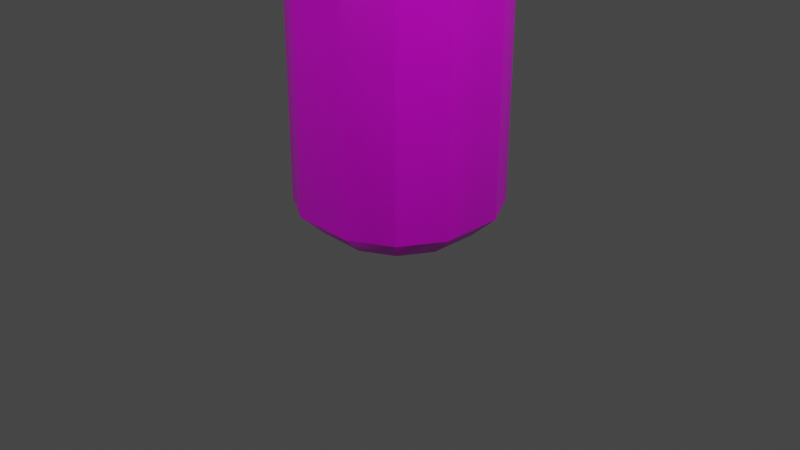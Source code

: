 # Source: energy.blend  (saved by Blender 3.0.42; exported with 4.5.12 LTS)
import bpy
from mathutils import Matrix  # noqa: F401  (used for matrix-valued properties, if any)

bpy.ops.wm.read_factory_settings(use_empty=True)
scene = bpy.context.scene
scene.name = 'Scene'

# ---- collections
col_collection = bpy.data.collections.new('Collection'); scene.collection.children.link(col_collection)

# ---- images (referenced by path relative to the original .blend; pixels are not part of the script)
import os
ASSET_DIR = os.environ.get("B2B_ASSET_DIR", "")  # directory of the original .blend (textures are referenced by path, not embedded)
HERE = os.path.dirname(os.path.abspath(__file__))  # packed textures are extracted next to this script under _unpacked/

def load_image(name, relpath, width, height, colorspace="sRGB"):
    """Load a texture the original file referenced (path relative to the .blend, or extracted next to this script)."""
    p = next((c for c in (os.path.join(HERE, relpath), os.path.join(ASSET_DIR, relpath)) if relpath and os.path.exists(c)), "")
    if p:
        img = bpy.data.images.load(p, check_existing=True)
        img.name = name
    else:  # same state as the original file: an image datablock whose file is absent (Cycles renders it pink)
        img = bpy.data.images.new(name, width, height)
        img.source = "FILE"
        img.filepath = "//" + (relpath or name)
    img.colorspace_settings.name = colorspace
    return img
img_monser_png = load_image('monser.png', 'textures/monser.png', 1024, 1024, 'sRGB')

# ---- materials (node trees are filled in below, after node groups)
mat_material_001 = bpy.data.materials.new('Material.001')
mat_material_001.alpha_threshold = 0.0
mat_material_001.use_transparent_shadow = False
mat_material_001.line_color = (0.0, 0.0, 0.0, 1.0)

# ---- material node trees
mat_material_001.use_nodes = True; mat_material_001.node_tree.nodes.clear()
_N = mat_material_001.node_tree.nodes; _L = mat_material_001.node_tree.links
n0 = _N.new('ShaderNodeOutputMaterial'); n0.name = 'Material Output'; n0.location = (300, 300)
n1 = _N.new('ShaderNodeBsdfPrincipled'); n1.name = 'Principled BSDF'; n1.location = (10, 300)
n1.distribution = 'GGX'
n1.subsurface_method = 'RANDOM_WALK_SKIN'
n1.inputs[2].default_value = 0.4
n1.inputs[3].default_value = 1.45
n1.inputs[27].default_value = (0.0, 0.0, 0.0, 1.0)
n1.inputs[28].default_value = 1.0
n2 = _N.new('ShaderNodeTexImage'); n2.name = 'Image Texture'; n2.location = (-280, 280)
n2.image = img_monser_png
n2.interpolation = 'Closest'
_L.new(n1.outputs[0], n0.inputs[0])
_L.new(n2.outputs[0], n1.inputs[0])
n0.is_active_output = True

# ---- world
world_world = bpy.data.worlds.new('World'); scene.world = world_world
world_world.use_nodes = True; world_world.node_tree.nodes.clear()
_N = world_world.node_tree.nodes; _L = world_world.node_tree.links
n0 = _N.new('ShaderNodeOutputWorld'); n0.name = 'World Output'; n0.location = (300, 300)
n1 = _N.new('ShaderNodeBackground'); n1.name = 'Background'; n1.location = (10, 300)
n1.inputs[0].default_value = (0.05088, 0.05088, 0.05088, 1.0)
_L.new(n1.outputs[0], n0.inputs[0])
n0.is_active_output = True
world_world.color = (0.05088, 0.05088, 0.05088)
world_world.use_sun_shadow = False
world_world.sun_shadow_jitter_overblur = 0.0

# ---- cameras
cam_camera = bpy.data.cameras.new('Camera')
cam_camera.clip_end = 100.0
cam_camera.ortho_scale = 7.314

# ---- lights
light_light = bpy.data.lights.new('Light', 'POINT')
light_light.transmission_factor = 0.0
light_light.energy = 1000.0
light_light.shadow_soft_size = 0.1
light_light.shadow_maximum_resolution = 0.006
light_light.use_absolute_resolution = True
light_light_001 = bpy.data.lights.new('Light.001', 'POINT')
light_light_001.transmission_factor = 0.0
light_light_001.energy = 1000.0
light_light_001.shadow_soft_size = 0.1
light_light_001.shadow_maximum_resolution = 0.006
light_light_001.use_absolute_resolution = True
light_light_002 = bpy.data.lights.new('Light.002', 'POINT')
light_light_002.transmission_factor = 0.0
light_light_002.energy = 1000.0
light_light_002.shadow_soft_size = 0.1
light_light_002.shadow_maximum_resolution = 0.006
light_light_002.use_absolute_resolution = True

# ---- meshes
me_cube = bpy.data.meshes.new('Cube')
me_cube.from_pydata([(-0.7654, -0.2551, 0.006404), (-0.7654, 0.2551, 0.006404), (-1.0, 0.3333, 4.573), (-1.0, -0.3333, 4.573), (0.7654, 0.2551, 0.006404), (0.7654, -0.2551, 0.006404), (1.0, -0.3333, 4.573), (1.0, 0.3333, 4.573), (0.8075, 0.2692, 4.906), (0.8075, -0.2692, 4.906), (-0.8075, -0.2692, 4.906), (-0.8075, 0.2692, 4.906), (-0.8357, 0.2786, 5.037), (-0.8357, -0.2786, 5.037), (0.8357, -0.2786, 5.037), (0.8357, 0.2786, 5.037), (-0.2551, 0.7654, 0.006404), (0.2551, 0.7654, 0.006404), (0.3333, 1.0, 4.573), (-0.3333, 1.0, 4.573), (0.2551, -0.7654, 0.006404), (-0.2551, -0.7654, 0.006404), (-0.3333, -1.0, 4.573), (0.3333, -1.0, 4.573), (0.7574, 0.7574, 4.573), (0.5797, 0.5797, 0.006404), (0.7574, -0.7574, 4.573), (0.5797, -0.5797, 0.006404), (-0.7574, 0.7574, 4.573), (-0.5797, 0.5797, 0.006404), (-0.7574, -0.7574, 4.573), (-0.5797, -0.5797, 0.006404), (1.0, -0.3333, 0.2331), (1.0, 0.3333, 0.2331), (-1.0, 0.3333, 0.2331), (-1.0, -0.3333, 0.2331), (-0.3333, -1.0, 0.2331), (0.3333, -1.0, 0.2331), (0.3333, 1.0, 0.2331), (-0.3333, 1.0, 0.2331), (0.7574, -0.7574, 0.2331), (0.7574, 0.7574, 0.2331), (-0.7574, 0.7574, 0.2331), (-0.7574, -0.7574, 0.2331), (-0.6989, -0.233, 0.1865), (-0.6989, 0.233, 0.1865), (0.6989, 0.233, 0.1865), (0.6989, -0.233, 0.1865), (-0.233, -0.233, 0.2246), (-0.233, 0.233, 0.2246), (0.233, -0.233, 0.2246), (0.233, 0.233, 0.2246), (-0.233, 0.6989, 0.1865), (0.233, 0.6989, 0.1865), (0.233, -0.6989, 0.1865), (-0.233, -0.6989, 0.1865), (0.5294, 0.5294, 0.1865), (0.5294, -0.5294, 0.1865), (-0.5294, 0.5294, 0.1865), (-0.5294, -0.5294, 0.1865), (0.2692, 0.8075, 4.906), (-0.2692, 0.8075, 4.906), (-0.2692, -0.8075, 4.906), (0.2692, -0.8075, 4.906), (0.6116, 0.6116, 4.906), (0.6116, -0.6116, 4.906), (-0.6116, 0.6116, 4.906), (-0.6116, -0.6116, 4.906), (0.2786, 0.8357, 5.037), (-0.2786, 0.8357, 5.037), (-0.2786, -0.8357, 5.037), (0.2786, -0.8357, 5.037), (0.633, 0.633, 5.037), (0.633, -0.633, 5.037), (-0.633, 0.633, 5.037), (-0.633, -0.633, 5.037), (-0.7394, 0.2465, 4.92), (-0.7394, -0.2465, 4.92), (0.7394, -0.2465, 4.92), (0.7394, 0.2465, 4.92), (0.2465, -0.2465, 4.92), (0.2465, 0.2465, 4.92), (-0.2465, -0.2465, 4.92), (-0.2465, 0.2465, 4.92), (0.2465, 0.7394, 4.92), (-0.2465, 0.7394, 4.92), (-0.2465, -0.7394, 4.92), (0.2465, -0.7394, 4.92), (0.56, 0.56, 4.92), (0.56, -0.56, 4.92), (-0.56, 0.56, 4.92), (-0.56, -0.56, 4.92), (1.0, -0.3333, 4.573), (0.3333, 1.0, 4.573), (0.7574, -0.7574, 4.573), (1.0, 0.3333, 4.573), (0.7574, 0.7574, 4.573), (-1.0, 0.3333, 4.573), (-0.3333, 1.0, 4.573), (-0.7574, 0.7574, 4.573), (-1.0, -0.3333, 4.573), (-0.7574, -0.7574, 4.573), (-0.3333, -1.0, 4.573), (0.3333, -1.0, 4.573), (0.8075, -0.2692, 4.906), (0.2692, 0.8075, 4.906), (0.6116, -0.6116, 4.906), (0.6116, 0.6116, 4.906), (-0.8075, 0.2692, 4.906), (-0.6116, 0.6116, 4.906), (-0.6116, -0.6116, 4.906), (0.2692, -0.8075, 4.906), (0.8075, 0.2692, 4.906), (-0.2692, 0.8075, 4.906), (-0.8075, -0.2692, 4.906), (-0.2692, -0.8075, 4.906), (0.633, 0.633, 5.037), (0.2786, 0.8357, 5.037), (0.8357, 0.2786, 5.037), (0.2786, -0.8357, 5.037), (0.633, -0.633, 5.037), (0.8357, -0.2786, 5.037), (-0.2786, 0.8357, 5.037), (-0.633, -0.633, 5.037), (-0.2786, -0.8357, 5.037), (-0.8357, -0.2786, 5.037), (-0.633, 0.633, 5.037), (-0.8357, 0.2786, 5.037), (0.6116, 0.6116, 4.906), (0.6116, -0.6116, 4.906), (-0.2692, 0.8075, 4.906), (-0.6116, -0.6116, 4.906), (-0.6116, 0.6116, 4.906), (0.2692, 0.8075, 4.906), (0.8075, 0.2692, 4.906), (0.2692, -0.8075, 4.906), (0.8075, -0.2692, 4.906), (-0.2692, -0.8075, 4.906), (-0.8075, -0.2692, 4.906), (-0.8075, 0.2692, 4.906), (-0.7574, -0.7574, 0.2331), (1.0, -0.3333, 0.2331), (1.0, 0.3333, 0.2331), (-1.0, 0.3333, 0.2331), (-1.0, -0.3333, 0.2331), (-0.3333, -1.0, 0.2331), (0.3333, -1.0, 0.2331), (0.3333, 1.0, 0.2331), (-0.3333, 1.0, 0.2331), (0.7574, -0.7574, 0.2331), (0.7574, 0.7574, 0.2331), (-0.7574, 0.7574, 0.2331), (1.0, -0.3333, 0.2331), (1.0, 0.3333, 0.2331), (-1.0, 0.3333, 0.2331), (-1.0, -0.3333, 0.2331), (-0.3333, -1.0, 0.2331), (0.3333, -1.0, 0.2331), (0.3333, 1.0, 0.2331), (-0.3333, 1.0, 0.2331), (0.7574, -0.7574, 0.2331), (0.7574, 0.7574, 0.2331), (-0.7574, 0.7574, 0.2331), (-0.7574, -0.7574, 0.2331), (0.7654, -0.2551, 0.006404), (0.7654, 0.2551, 0.006404), (-0.7654, 0.2551, 0.006404), (-0.7654, -0.2551, 0.006404), (-0.2551, -0.7654, 0.006404), (0.2551, -0.7654, 0.006404), (0.2551, 0.7654, 0.006404), (-0.2551, 0.7654, 0.006404), (0.5797, -0.5797, 0.006404), (0.5797, 0.5797, 0.006404), (-0.5797, 0.5797, 0.006404), (-0.5797, -0.5797, 0.006404), (0.56, 0.56, 4.92), (0.2465, 0.7394, 4.92), (0.7394, 0.2465, 4.92), (0.2465, -0.7394, 4.92), (0.56, -0.56, 4.92), (0.7394, -0.2465, 4.92), (-0.2465, 0.7394, 4.92), (-0.56, -0.56, 4.92), (-0.2465, -0.7394, 4.92), (-0.7394, -0.2465, 4.92), (-0.56, 0.56, 4.92), (-0.7394, 0.2465, 4.92), (0.633, 0.633, 5.037), (0.633, -0.633, 5.037), (-0.2786, 0.8357, 5.037), (-0.633, -0.633, 5.037), (-0.633, 0.633, 5.037), (0.2786, 0.8357, 5.037), (0.8357, 0.2786, 5.037), (0.2786, -0.8357, 5.037), (0.8357, -0.2786, 5.037), (-0.2786, -0.8357, 5.037), (-0.8357, -0.2786, 5.037), (-0.8357, 0.2786, 5.037), (-0.7549, -0.7549, 0.2299), (0.9967, -0.3322, 0.2299), (0.9967, 0.3322, 0.2299), (-0.9967, 0.3322, 0.2299), (-0.9967, -0.3322, 0.2299), (-0.3322, -0.9967, 0.2299), (0.3322, -0.9967, 0.2299), (0.3322, 0.9967, 0.2299), (-0.3322, 0.9967, 0.2299), (0.7549, -0.7549, 0.2299), (0.7549, 0.7549, 0.2299), (-0.7549, 0.7549, 0.2299), (0.7694, -0.2565, 0.01035), (0.7694, 0.2565, 0.01035), (-0.7694, 0.2565, 0.01035), (-0.7694, -0.2565, 0.01035), (-0.2565, -0.7694, 0.01035), (0.2565, -0.7694, 0.01035), (0.2565, 0.7694, 0.01035), (-0.2565, 0.7694, 0.01035), (0.5828, -0.5828, 0.01035), (0.5828, 0.5828, 0.01035), (-0.5828, 0.5828, 0.01035), (-0.5828, -0.5828, 0.01035), (0.9971, 0.3324, 4.578), (-0.3324, 0.9971, 4.578), (-0.9971, -0.3324, 4.578), (-0.3324, -0.9971, 4.578), (0.9971, -0.3324, 4.578), (0.3324, 0.9971, 4.578), (0.7552, -0.7552, 4.578), (0.7552, 0.7552, 4.578), (-0.9971, 0.3324, 4.578), (-0.7552, 0.7552, 4.578), (-0.7552, -0.7552, 4.578), (0.3324, -0.9971, 4.578), (-0.7574, -0.7574, 4.566), (1.0, -0.3333, 4.566), (1.0, 0.3333, 4.566), (-1.0, 0.3333, 4.566), (-1.0, -0.3333, 4.566), (-0.3333, -1.0, 4.566), (0.3333, -1.0, 4.566), (0.3333, 1.0, 4.566), (-0.3333, 1.0, 4.566), (0.7574, -0.7574, 4.566), (0.7574, 0.7574, 4.566), (-0.7574, 0.7574, 4.566), (0.278, 0.8341, 5.029), (0.8341, 0.278, 5.029), (0.278, -0.8341, 5.029), (0.8341, -0.278, 5.029), (-0.278, -0.8341, 5.029), (-0.8341, -0.278, 5.029), (-0.8341, 0.278, 5.029), (0.6318, 0.6318, 5.029), (0.6318, -0.6318, 5.029), (-0.278, 0.8341, 5.029), (-0.6318, -0.6318, 5.029), (-0.6318, 0.6318, 5.029), (0.8119, -0.2706, 4.898), (0.2706, 0.8119, 4.898), (0.615, -0.615, 4.898), (0.615, 0.615, 4.898), (-0.8119, 0.2706, 4.898), (-0.615, 0.615, 4.898), (-0.615, -0.615, 4.898), (0.2706, -0.8119, 4.898), (0.8119, 0.2706, 4.898), (-0.2706, 0.8119, 4.898), (-0.8119, -0.2706, 4.898), (-0.2706, -0.8119, 4.898)], [], [(110, 115, 62, 67), (106, 104, 9, 65), (107, 105, 60, 64), (111, 106, 65, 63), (21, 31, 59, 55), (5, 27, 57, 47), (29, 16, 52, 58), (17, 25, 56, 53), (112, 107, 64, 8), (109, 108, 11, 66), (1, 29, 58, 45), (20, 21, 55, 54), (238, 7, 6, 237), (246, 24, 7, 238), (240, 3, 2, 239), (236, 30, 3, 240), (113, 109, 66, 61), (114, 110, 67, 10), (4, 5, 47, 46), (16, 17, 53, 52), (242, 23, 22, 241), (245, 26, 23, 242), (244, 19, 18, 243), (247, 28, 19, 244), (115, 111, 63, 62), (0, 1, 45, 44), (241, 22, 30, 236), (237, 6, 26, 245), (243, 18, 24, 246), (239, 2, 28, 247), (154, 34, 42, 162), (158, 38, 41, 161), (152, 32, 40, 160), (156, 36, 43, 163), (162, 42, 39, 159), (159, 39, 38, 158), (160, 40, 37, 157), (157, 37, 36, 156), (163, 43, 35, 155), (155, 35, 34, 154), (161, 41, 33, 153), (153, 33, 32, 152), (49, 51, 50, 48), (52, 53, 51, 49), (45, 49, 48, 44), (58, 52, 49, 45), (51, 46, 47, 50), (53, 56, 46, 51), (48, 50, 54, 55), (44, 48, 55, 59), (50, 47, 57, 54), (25, 4, 46, 56), (31, 0, 44, 59), (27, 20, 54, 57), (116, 117, 68, 72), (121, 118, 15, 14), (124, 119, 71, 70), (120, 121, 14, 73), (125, 123, 75, 13), (122, 126, 74, 69), (123, 124, 70, 75), (127, 125, 13, 12), (126, 127, 12, 74), (108, 114, 10, 11), (105, 113, 61, 60), (104, 112, 8, 9), (176, 177, 84, 88), (181, 178, 79, 78), (184, 179, 87, 86), (180, 181, 78, 89), (185, 183, 91, 77), (182, 186, 90, 85), (183, 184, 86, 91), (187, 185, 77, 76), (186, 187, 76, 90), (119, 120, 73, 71), (118, 116, 72, 15), (117, 122, 69, 68), (81, 83, 82, 80), (84, 85, 83, 81), (79, 81, 80, 78), (88, 84, 81, 79), (83, 76, 77, 82), (85, 90, 76, 83), (80, 82, 86, 87), (78, 80, 87, 89), (82, 77, 91, 86), (179, 180, 89, 87), (178, 176, 88, 79), (177, 182, 85, 84), (6, 7, 95, 92), (18, 19, 98, 93), (2, 3, 100, 97), (22, 23, 103, 102), (3, 30, 101, 100), (19, 28, 99, 98), (28, 2, 97, 99), (7, 24, 96, 95), (23, 26, 94, 103), (24, 18, 93, 96), (26, 6, 92, 94), (30, 22, 102, 101), (260, 268, 112, 104), (261, 269, 113, 105), (264, 270, 114, 108), (271, 267, 111, 115), (270, 266, 110, 114), (269, 265, 109, 113), (265, 264, 108, 109), (268, 263, 107, 112), (267, 262, 106, 111), (263, 261, 105, 107), (262, 260, 104, 106), (266, 271, 115, 110), (248, 257, 122, 117), (249, 255, 116, 118), (250, 256, 120, 119), (259, 254, 127, 126), (254, 253, 125, 127), (258, 252, 124, 123), (257, 259, 126, 122), (253, 258, 123, 125), (256, 251, 121, 120), (252, 250, 119, 124), (251, 249, 118, 121), (255, 248, 117, 116), (64, 60, 133, 128), (9, 8, 134, 136), (62, 63, 135, 137), (65, 9, 136, 129), (10, 67, 131, 138), (61, 66, 132, 130), (67, 62, 137, 131), (11, 10, 138, 139), (66, 11, 139, 132), (63, 65, 129, 135), (8, 64, 128, 134), (60, 61, 130, 133), (34, 143, 151, 42), (38, 147, 150, 41), (32, 141, 149, 40), (36, 145, 140, 43), (42, 151, 148, 39), (39, 148, 147, 38), (40, 149, 146, 37), (37, 146, 145, 36), (43, 140, 144, 35), (35, 144, 143, 34), (41, 150, 142, 33), (33, 142, 141, 32), (202, 153, 152, 201), (210, 161, 153, 202), (204, 155, 154, 203), (200, 163, 155, 204), (206, 157, 156, 205), (209, 160, 157, 206), (208, 159, 158, 207), (211, 162, 159, 208), (205, 156, 163, 200), (201, 152, 160, 209), (207, 158, 161, 210), (203, 154, 162, 211), (1, 166, 174, 29), (17, 170, 173, 25), (5, 164, 172, 27), (21, 168, 175, 31), (29, 174, 171, 16), (16, 171, 170, 17), (27, 172, 169, 20), (20, 169, 168, 21), (31, 175, 167, 0), (0, 167, 166, 1), (25, 173, 165, 4), (4, 165, 164, 5), (193, 190, 182, 177), (194, 188, 176, 178), (195, 189, 180, 179), (192, 199, 187, 186), (199, 198, 185, 187), (191, 197, 184, 183), (190, 192, 186, 182), (198, 191, 183, 185), (189, 196, 181, 180), (197, 195, 179, 184), (196, 194, 178, 181), (188, 193, 177, 176), (72, 68, 193, 188), (14, 15, 194, 196), (70, 71, 195, 197), (73, 14, 196, 189), (13, 75, 191, 198), (69, 74, 192, 190), (75, 70, 197, 191), (12, 13, 198, 199), (74, 12, 199, 192), (71, 73, 189, 195), (15, 72, 188, 194), (68, 69, 190, 193), (214, 203, 211, 222), (218, 207, 210, 221), (212, 201, 209, 220), (216, 205, 200, 223), (222, 211, 208, 219), (219, 208, 207, 218), (220, 209, 206, 217), (217, 206, 205, 216), (223, 200, 204, 215), (215, 204, 203, 214), (221, 210, 202, 213), (213, 202, 201, 212), (165, 213, 212, 164), (173, 221, 213, 165), (167, 215, 214, 166), (175, 223, 215, 167), (169, 217, 216, 168), (172, 220, 217, 169), (171, 219, 218, 170), (174, 222, 219, 171), (168, 216, 223, 175), (164, 212, 220, 172), (170, 218, 221, 173), (166, 214, 222, 174), (101, 102, 227, 234), (94, 92, 228, 230), (96, 93, 229, 231), (103, 94, 230, 235), (95, 96, 231, 224), (99, 97, 232, 233), (98, 99, 233, 225), (100, 101, 234, 226), (102, 103, 235, 227), (97, 100, 226, 232), (93, 98, 225, 229), (92, 95, 224, 228), (143, 239, 247, 151), (147, 243, 246, 150), (141, 237, 245, 149), (145, 241, 236, 140), (151, 247, 244, 148), (148, 244, 243, 147), (149, 245, 242, 146), (146, 242, 241, 145), (140, 236, 240, 144), (144, 240, 239, 143), (150, 246, 238, 142), (142, 238, 237, 141), (128, 133, 248, 255), (136, 134, 249, 251), (137, 135, 250, 252), (129, 136, 251, 256), (138, 131, 258, 253), (130, 132, 259, 257), (131, 137, 252, 258), (139, 138, 253, 254), (132, 139, 254, 259), (135, 129, 256, 250), (134, 128, 255, 249), (133, 130, 257, 248), (234, 227, 271, 266), (230, 228, 260, 262), (231, 229, 261, 263), (235, 230, 262, 267), (224, 231, 263, 268), (233, 232, 264, 265), (225, 233, 265, 269), (226, 234, 266, 270), (227, 235, 267, 271), (232, 226, 270, 264), (229, 225, 269, 261), (228, 224, 268, 260)])
_uv = me_cube.uv_layers.new(name='UVMap')
_uv.uv.foreach_set('vector', [0.6643, 0.6785, 0.659, 0.634, 0.6599, 0.634, 0.6651, 0.6784, 0.6685, 0.5375, 0.682, 0.4924, 0.6827, 0.4927, 0.6693, 0.5376, 0.7295, 0.4056, 0.7601, 0.3688, 0.7607, 0.3694, 0.7302, 0.4061, 0.6599, 0.5833, 0.6685, 0.5375, 0.6693, 0.5376, 0.6608, 0.5834, 0.7877, 0.7473, 0.834, 0.772, 0.8166, 0.7895, 0.7816, 0.7715, 0.6571, 0.8188, 0.6817, 0.7731, 0.6991, 0.7901, 0.6811, 0.8248, 0.8343, 0.9242, 0.789, 0.9489, 0.7826, 0.9257, 0.817, 0.907, 0.7285, 0.9491, 0.683, 0.9243, 0.7, 0.907, 0.7347, 0.9251, 0.7032, 0.4452, 0.7295, 0.4056, 0.7302, 0.4061, 0.7039, 0.4456, 0.8392, 0.3064, 0.8825, 0.2841, 0.8828, 0.2849, 0.8396, 0.3071, 0.8593, 0.8786, 0.8343, 0.9242, 0.817, 0.907, 0.8353, 0.8725, 0.7268, 0.748, 0.7877, 0.7473, 0.7816, 0.7715, 0.7334, 0.7712, 0.6658, 0.4247, 0.6667, 0.4251, 0.6431, 0.4766, 0.6422, 0.4763, 0.6934, 0.3787, 0.6942, 0.3792, 0.6667, 0.4251, 0.6658, 0.4247, 0.9219, 0.2236, 0.9222, 0.2246, 0.8664, 0.2439, 0.8661, 0.2429, 0.977, 0.2107, 0.9772, 0.2117, 0.9222, 0.2246, 0.9219, 0.2236, 0.7988, 0.333, 0.8392, 0.3064, 0.8396, 0.3071, 0.7993, 0.3336, 0.9328, 0.2661, 0.9794, 0.2576, 0.9795, 0.2584, 0.9331, 0.2669, 0.6581, 0.8793, 0.6571, 0.8188, 0.6811, 0.8248, 0.6814, 0.8727, 0.789, 0.9489, 0.7285, 0.9491, 0.7347, 0.9251, 0.7826, 0.9257, 0.6183, 0.5793, 0.6193, 0.5793, 0.6179, 0.6353, 0.617, 0.6353, 0.6255, 0.527, 0.6264, 0.5272, 0.6193, 0.5793, 0.6183, 0.5793, 0.7719, 0.2989, 0.7725, 0.2996, 0.73, 0.3385, 0.7293, 0.3378, 0.8161, 0.2668, 0.8166, 0.2676, 0.7725, 0.2996, 0.7719, 0.2989, 0.659, 0.634, 0.6599, 0.5833, 0.6608, 0.5834, 0.6599, 0.634, 0.8589, 0.8178, 0.8593, 0.8786, 0.8353, 0.8725, 0.8353, 0.8242, 0.617, 0.6353, 0.6179, 0.6353, 0.6219, 0.6892, 0.621, 0.6892, 0.6422, 0.4763, 0.6431, 0.4766, 0.6264, 0.5272, 0.6255, 0.527, 0.7293, 0.3378, 0.73, 0.3385, 0.6942, 0.3792, 0.6934, 0.3787, 0.8661, 0.2429, 0.8664, 0.2439, 0.8166, 0.2676, 0.8161, 0.2668, 0.5563, 0.6879, 0.5551, 0.6879, 0.5547, 0.6215, 0.5558, 0.6215, 0.5547, 0.4841, 0.5535, 0.4841, 0.5537, 0.4178, 0.5549, 0.4178, 0.5551, 0.2804, 0.5539, 0.2804, 0.5546, 0.2141, 0.5558, 0.2142, 0.5572, 0.07683, 0.5561, 0.0768, 0.5575, 0.01067, 0.5586, 0.0107, 0.5558, 0.6215, 0.5547, 0.6215, 0.554, 0.5552, 0.5552, 0.5552, 0.5552, 0.5552, 0.554, 0.5552, 0.5535, 0.4841, 0.5547, 0.4841, 0.5558, 0.2142, 0.5546, 0.2141, 0.5552, 0.1479, 0.5564, 0.1479, 0.5564, 0.1479, 0.5552, 0.1479, 0.5561, 0.0768, 0.5572, 0.07683, 0.5586, 0.8254, 0.5575, 0.8255, 0.5562, 0.7591, 0.5574, 0.7591, 0.5574, 0.7591, 0.5562, 0.7591, 0.5551, 0.6879, 0.5563, 0.6879, 0.5549, 0.4178, 0.5537, 0.4178, 0.5537, 0.3515, 0.5549, 0.3515, 0.5549, 0.3515, 0.5537, 0.3515, 0.5539, 0.2804, 0.5551, 0.2804, 0.7834, 0.8735, 0.733, 0.8738, 0.7329, 0.8234, 0.7834, 0.8231, 0.7826, 0.9257, 0.7347, 0.9251, 0.733, 0.8738, 0.7834, 0.8735, 0.8353, 0.8725, 0.7834, 0.8735, 0.7834, 0.8231, 0.8353, 0.8242, 0.817, 0.907, 0.7826, 0.9257, 0.7834, 0.8735, 0.8353, 0.8725, 0.733, 0.8738, 0.6814, 0.8727, 0.6811, 0.8248, 0.7329, 0.8234, 0.7347, 0.9251, 0.7, 0.907, 0.6814, 0.8727, 0.733, 0.8738, 0.7834, 0.8231, 0.7329, 0.8234, 0.7334, 0.7712, 0.7816, 0.7715, 0.8353, 0.8242, 0.7834, 0.8231, 0.7816, 0.7715, 0.8166, 0.7895, 0.7329, 0.8234, 0.6811, 0.8248, 0.6991, 0.7901, 0.7334, 0.7712, 0.683, 0.9243, 0.6581, 0.8793, 0.6814, 0.8727, 0.7, 0.907, 0.834, 0.772, 0.8589, 0.8178, 0.8353, 0.8242, 0.8166, 0.7895, 0.6817, 0.7731, 0.7268, 0.748, 0.7334, 0.7712, 0.6991, 0.7901, 0.9328, 0.6726, 0.9337, 0.621, 0.9347, 0.621, 0.9337, 0.6726, 0.937, 0.782, 0.9339, 0.7239, 0.9348, 0.7239, 0.9379, 0.7819, 0.9552, 0.9396, 0.9467, 0.8829, 0.9476, 0.8828, 0.9561, 0.9395, 0.9409, 0.8327, 0.937, 0.782, 0.9379, 0.7819, 0.9417, 0.8326, 0.954, 0.3985, 0.963, 0.3449, 0.9639, 0.345, 0.955, 0.3986, 0.9361, 0.562, 0.94, 0.51, 0.9409, 0.5101, 0.9371, 0.562, 0.964, 0.9907, 0.9552, 0.9396, 0.9561, 0.9395, 0.9649, 0.9905, 0.9458, 0.4579, 0.954, 0.3985, 0.955, 0.3986, 0.9468, 0.458, 0.94, 0.51, 0.9458, 0.4579, 0.9468, 0.458, 0.9409, 0.5101, 0.8825, 0.2841, 0.9328, 0.2661, 0.9331, 0.2669, 0.8828, 0.2849, 0.7601, 0.3688, 0.7988, 0.333, 0.7993, 0.3336, 0.7607, 0.3694, 0.682, 0.4924, 0.7032, 0.4452, 0.7039, 0.4456, 0.6827, 0.4927, 0.6534, 0.03438, 0.7135, 0.003805, 0.7138, 0.005118, 0.6543, 0.03528, 0.6199, 0.1698, 0.6199, 0.09299, 0.6212, 0.09328, 0.6212, 0.1695, 0.7844, 0.2652, 0.7077, 0.2618, 0.708, 0.2605, 0.7841, 0.2639, 0.6502, 0.2287, 0.6199, 0.1698, 0.6212, 0.1695, 0.6511, 0.2278, 0.8779, 0.176, 0.8444, 0.2347, 0.8435, 0.2338, 0.8766, 0.1758, 0.7902, 0.007208, 0.8476, 0.04033, 0.8468, 0.04121, 0.7899, 0.008491, 0.8444, 0.2347, 0.7844, 0.2652, 0.7841, 0.2639, 0.8435, 0.2338, 0.8779, 0.09926, 0.8779, 0.176, 0.8766, 0.1758, 0.8766, 0.09957, 0.8476, 0.04033, 0.8779, 0.09926, 0.8766, 0.09957, 0.8468, 0.04121, 0.9467, 0.8829, 0.9409, 0.8327, 0.9417, 0.8326, 0.9476, 0.8828, 0.9339, 0.7239, 0.9328, 0.6726, 0.9337, 0.6726, 0.9348, 0.7239, 0.9337, 0.621, 0.9361, 0.562, 0.9371, 0.562, 0.9347, 0.621, 0.7087, 0.09236, 0.7913, 0.0941, 0.7891, 0.1767, 0.7066, 0.1749, 0.7138, 0.005118, 0.7899, 0.008491, 0.7913, 0.0941, 0.7087, 0.09236, 0.6212, 0.09328, 0.7087, 0.09236, 0.7066, 0.1749, 0.6212, 0.1695, 0.6543, 0.03528, 0.7138, 0.005118, 0.7087, 0.09236, 0.6212, 0.09328, 0.7913, 0.0941, 0.8766, 0.09957, 0.8766, 0.1758, 0.7891, 0.1767, 0.7899, 0.008491, 0.8468, 0.04121, 0.8766, 0.09957, 0.7913, 0.0941, 0.7066, 0.1749, 0.7891, 0.1767, 0.7841, 0.2639, 0.708, 0.2605, 0.6212, 0.1695, 0.7066, 0.1749, 0.708, 0.2605, 0.6511, 0.2278, 0.7891, 0.1767, 0.8766, 0.1758, 0.8435, 0.2338, 0.7841, 0.2639, 0.7077, 0.2618, 0.6502, 0.2287, 0.6511, 0.2278, 0.708, 0.2605, 0.6199, 0.09299, 0.6534, 0.03438, 0.6543, 0.03528, 0.6212, 0.09328, 0.7135, 0.003805, 0.7902, 0.007208, 0.7899, 0.008491, 0.7138, 0.005118, 0.6431, 0.4766, 0.6667, 0.4251, 0.6675, 0.4256, 0.644, 0.477, 0.73, 0.3385, 0.7725, 0.2996, 0.7732, 0.3004, 0.7307, 0.3392, 0.8664, 0.2439, 0.9222, 0.2246, 0.9225, 0.2256, 0.8668, 0.2448, 0.6179, 0.6353, 0.6193, 0.5793, 0.6202, 0.5794, 0.6189, 0.6353, 0.9222, 0.2246, 0.9772, 0.2117, 0.9774, 0.2127, 0.9225, 0.2256, 0.7725, 0.2996, 0.8166, 0.2676, 0.8171, 0.2685, 0.7732, 0.3004, 0.8166, 0.2676, 0.8664, 0.2439, 0.8668, 0.2448, 0.8171, 0.2685, 0.6667, 0.4251, 0.6942, 0.3792, 0.695, 0.3798, 0.6675, 0.4256, 0.6193, 0.5793, 0.6264, 0.5272, 0.6274, 0.5274, 0.6202, 0.5794, 0.6942, 0.3792, 0.73, 0.3385, 0.7307, 0.3392, 0.695, 0.3798, 0.6264, 0.5272, 0.6431, 0.4766, 0.644, 0.477, 0.6274, 0.5274, 0.6219, 0.6892, 0.6179, 0.6353, 0.6189, 0.6353, 0.6228, 0.6891, 0.681, 0.4921, 0.7024, 0.4447, 0.7032, 0.4452, 0.682, 0.4924, 0.7593, 0.3681, 0.7982, 0.3322, 0.7988, 0.333, 0.7601, 0.3688, 0.882, 0.2832, 0.9326, 0.2651, 0.9328, 0.2661, 0.8825, 0.2841, 0.6581, 0.6341, 0.659, 0.5832, 0.6599, 0.5833, 0.659, 0.634, 0.9326, 0.2651, 0.9793, 0.2565, 0.9794, 0.2576, 0.9328, 0.2661, 0.7982, 0.3322, 0.8386, 0.3054, 0.8392, 0.3064, 0.7988, 0.333, 0.8386, 0.3054, 0.882, 0.2832, 0.8825, 0.2841, 0.8392, 0.3064, 0.7024, 0.4447, 0.7286, 0.4049, 0.7295, 0.4056, 0.7032, 0.4452, 0.659, 0.5832, 0.6675, 0.5372, 0.6685, 0.5375, 0.6599, 0.5833, 0.7286, 0.4049, 0.7593, 0.3681, 0.7601, 0.3688, 0.7295, 0.4056, 0.6675, 0.5372, 0.681, 0.4921, 0.682, 0.4924, 0.6685, 0.5375, 0.6634, 0.6787, 0.6581, 0.6341, 0.659, 0.634, 0.6643, 0.6785, 0.9327, 0.6209, 0.9351, 0.5619, 0.9361, 0.562, 0.9337, 0.621, 0.9329, 0.724, 0.9319, 0.6726, 0.9328, 0.6726, 0.9339, 0.7239, 0.9457, 0.8831, 0.9399, 0.8328, 0.9409, 0.8327, 0.9467, 0.8829, 0.939, 0.5099, 0.9448, 0.4578, 0.9458, 0.4579, 0.94, 0.51, 0.9448, 0.4578, 0.953, 0.3983, 0.954, 0.3985, 0.9458, 0.4579, 0.963, 0.9908, 0.9542, 0.9398, 0.9552, 0.9396, 0.964, 0.9907, 0.9351, 0.5619, 0.939, 0.5099, 0.94, 0.51, 0.9361, 0.562, 0.953, 0.3983, 0.962, 0.3448, 0.963, 0.3449, 0.954, 0.3985, 0.9399, 0.8328, 0.936, 0.782, 0.937, 0.782, 0.9409, 0.8327, 0.9542, 0.9398, 0.9457, 0.8831, 0.9467, 0.8829, 0.9552, 0.9396, 0.936, 0.782, 0.9329, 0.724, 0.9339, 0.7239, 0.937, 0.782, 0.9319, 0.6726, 0.9327, 0.6209, 0.9337, 0.621, 0.9328, 0.6726, 0.7302, 0.4061, 0.7607, 0.3694, 0.7613, 0.37, 0.7308, 0.4066, 0.6827, 0.4927, 0.7039, 0.4456, 0.7047, 0.446, 0.6835, 0.493, 0.6599, 0.634, 0.6608, 0.5834, 0.6616, 0.5835, 0.6607, 0.634, 0.6693, 0.5376, 0.6827, 0.4927, 0.6835, 0.493, 0.6701, 0.5378, 0.9331, 0.2669, 0.9795, 0.2584, 0.9797, 0.2592, 0.9333, 0.2678, 0.7993, 0.3336, 0.8396, 0.3071, 0.8401, 0.3078, 0.7999, 0.3343, 0.6651, 0.6784, 0.6599, 0.634, 0.6607, 0.634, 0.6659, 0.6783, 0.8828, 0.2849, 0.9331, 0.2669, 0.9333, 0.2678, 0.8832, 0.2857, 0.8396, 0.3071, 0.8828, 0.2849, 0.8832, 0.2857, 0.8401, 0.3078, 0.6608, 0.5834, 0.6693, 0.5376, 0.6701, 0.5378, 0.6616, 0.5835, 0.7039, 0.4456, 0.7302, 0.4061, 0.7308, 0.4066, 0.7047, 0.446, 0.7607, 0.3694, 0.7993, 0.3336, 0.7999, 0.3343, 0.7613, 0.37, 0.5551, 0.6879, 0.5539, 0.6879, 0.5535, 0.6215, 0.5547, 0.6215, 0.5535, 0.4841, 0.5524, 0.4841, 0.5526, 0.4178, 0.5537, 0.4178, 0.5539, 0.2804, 0.5527, 0.2804, 0.5535, 0.2141, 0.5546, 0.2141, 0.5561, 0.0768, 0.5549, 0.07677, 0.5563, 0.01064, 0.5575, 0.01067, 0.5547, 0.6215, 0.5535, 0.6215, 0.5529, 0.5552, 0.554, 0.5552, 0.554, 0.5552, 0.5529, 0.5552, 0.5524, 0.4841, 0.5535, 0.4841, 0.5546, 0.2141, 0.5535, 0.2141, 0.5541, 0.1478, 0.5552, 0.1479, 0.5552, 0.1479, 0.5541, 0.1478, 0.5549, 0.07677, 0.5561, 0.0768, 0.5575, 0.8255, 0.5563, 0.8255, 0.555, 0.7591, 0.5562, 0.7591, 0.5562, 0.7591, 0.555, 0.7591, 0.5539, 0.6879, 0.5551, 0.6879, 0.5537, 0.4178, 0.5526, 0.4178, 0.5525, 0.3515, 0.5537, 0.3515, 0.5537, 0.3515, 0.5525, 0.3515, 0.5527, 0.2804, 0.5539, 0.2804, 0.613, 0.8932, 0.6116, 0.8936, 0.6107, 0.8053, 0.6121, 0.8057, 0.6489, 0.9588, 0.648, 0.9598, 0.6116, 0.8936, 0.613, 0.8932, 0.9041, 0.8044, 0.9055, 0.804, 0.9055, 0.8926, 0.9041, 0.8922, 0.8697, 0.7358, 0.8708, 0.735, 0.9055, 0.804, 0.9041, 0.8044, 0.7127, 0.7029, 0.7124, 0.7015, 0.8009, 0.7007, 0.8006, 0.7021, 0.647, 0.7391, 0.646, 0.7382, 0.7124, 0.7015, 0.7127, 0.7029, 0.8026, 0.9941, 0.803, 0.9955, 0.7147, 0.9954, 0.7151, 0.994, 0.8686, 0.9585, 0.8696, 0.9595, 0.803, 0.9955, 0.8026, 0.9941, 0.8006, 0.7021, 0.8009, 0.7007, 0.8705, 0.7348, 0.8697, 0.7358, 0.6121, 0.8057, 0.6107, 0.8053, 0.646, 0.7382, 0.647, 0.7391, 0.7151, 0.994, 0.7147, 0.9954, 0.648, 0.9598, 0.6489, 0.9588, 0.9041, 0.8922, 0.9055, 0.8926, 0.8696, 0.9595, 0.8686, 0.9585, 0.8593, 0.8786, 0.8602, 0.8789, 0.8349, 0.9249, 0.8343, 0.9242, 0.7285, 0.9491, 0.7282, 0.95, 0.6823, 0.925, 0.683, 0.9243, 0.6571, 0.8188, 0.6562, 0.8186, 0.681, 0.7724, 0.6817, 0.7731, 0.7877, 0.7473, 0.7879, 0.7463, 0.8347, 0.7713, 0.834, 0.772, 0.8343, 0.9242, 0.8349, 0.9249, 0.7892, 0.9499, 0.789, 0.9489, 0.789, 0.9489, 0.7892, 0.9499, 0.7282, 0.95, 0.7285, 0.9491, 0.6817, 0.7731, 0.681, 0.7724, 0.7266, 0.747, 0.7268, 0.748, 0.7268, 0.748, 0.7266, 0.747, 0.7879, 0.7463, 0.7877, 0.7473, 0.834, 0.772, 0.8347, 0.7713, 0.8598, 0.8176, 0.8589, 0.8178, 0.8589, 0.8178, 0.8598, 0.8176, 0.8602, 0.8789, 0.8593, 0.8786, 0.683, 0.9243, 0.6823, 0.925, 0.6571, 0.8795, 0.6581, 0.8793, 0.6581, 0.8793, 0.6571, 0.8795, 0.6562, 0.8186, 0.6571, 0.8188, 0.9357, 0.621, 0.9381, 0.5621, 0.9563, 0.5639, 0.9547, 0.6211, 0.9358, 0.7238, 0.9346, 0.6726, 0.9561, 0.6727, 0.9538, 0.7239, 0.9485, 0.8827, 0.9426, 0.8325, 0.9637, 0.8307, 0.9662, 0.8811, 0.9418, 0.5102, 0.9478, 0.4581, 0.967, 0.46, 0.9635, 0.5123, 0.9478, 0.4581, 0.956, 0.3987, 0.9739, 0.4024, 0.967, 0.46, 0.9658, 0.9903, 0.957, 0.9393, 0.9748, 0.9358, 0.9855, 0.9824, 0.9381, 0.5621, 0.9418, 0.5102, 0.9635, 0.5123, 0.9563, 0.5639, 0.956, 0.3987, 0.9649, 0.3452, 0.9855, 0.3537, 0.9739, 0.4024, 0.9426, 0.8325, 0.9389, 0.7819, 0.9576, 0.7802, 0.9637, 0.8307, 0.957, 0.9393, 0.9485, 0.8827, 0.9662, 0.8811, 0.9748, 0.9358, 0.9389, 0.7819, 0.9358, 0.7238, 0.9538, 0.7239, 0.9576, 0.7802, 0.9346, 0.6726, 0.9357, 0.621, 0.9547, 0.6211, 0.9561, 0.6727, 0.9337, 0.6726, 0.9347, 0.621, 0.9357, 0.621, 0.9346, 0.6726, 0.9379, 0.7819, 0.9348, 0.7239, 0.9358, 0.7238, 0.9389, 0.7819, 0.9561, 0.9395, 0.9476, 0.8828, 0.9485, 0.8827, 0.957, 0.9393, 0.9417, 0.8326, 0.9379, 0.7819, 0.9389, 0.7819, 0.9426, 0.8325, 0.955, 0.3986, 0.9639, 0.345, 0.9649, 0.3452, 0.956, 0.3987, 0.9371, 0.562, 0.9409, 0.5101, 0.9418, 0.5102, 0.9381, 0.5621, 0.9649, 0.9905, 0.9561, 0.9395, 0.957, 0.9393, 0.9658, 0.9903, 0.9468, 0.458, 0.955, 0.3986, 0.956, 0.3987, 0.9478, 0.4581, 0.9409, 0.5101, 0.9468, 0.458, 0.9478, 0.4581, 0.9418, 0.5102, 0.9476, 0.8828, 0.9417, 0.8326, 0.9426, 0.8325, 0.9485, 0.8827, 0.9348, 0.7239, 0.9337, 0.6726, 0.9346, 0.6726, 0.9358, 0.7238, 0.9347, 0.621, 0.9371, 0.562, 0.9381, 0.5621, 0.9357, 0.621, 0.8612, 0.8791, 0.9041, 0.8922, 0.8686, 0.9585, 0.8356, 0.9256, 0.728, 0.951, 0.7151, 0.994, 0.6489, 0.9588, 0.6817, 0.9256, 0.6552, 0.8183, 0.6121, 0.8057, 0.647, 0.7391, 0.6804, 0.7718, 0.7882, 0.7453, 0.8006, 0.7021, 0.8697, 0.7358, 0.8353, 0.7706, 0.8356, 0.9256, 0.8686, 0.9585, 0.8026, 0.9941, 0.7895, 0.9508, 0.7895, 0.9508, 0.8026, 0.9941, 0.7151, 0.994, 0.728, 0.951, 0.6804, 0.7718, 0.647, 0.7391, 0.7127, 0.7029, 0.7263, 0.7461, 0.7263, 0.7461, 0.7127, 0.7029, 0.8006, 0.7021, 0.7882, 0.7453, 0.8353, 0.7706, 0.8697, 0.7358, 0.9041, 0.8044, 0.8607, 0.8173, 0.8607, 0.8173, 0.9041, 0.8044, 0.9041, 0.8922, 0.8612, 0.8791, 0.6817, 0.9256, 0.6489, 0.9588, 0.613, 0.8932, 0.6562, 0.8798, 0.6562, 0.8798, 0.613, 0.8932, 0.6121, 0.8057, 0.6552, 0.8183, 0.6571, 0.8795, 0.6562, 0.8798, 0.6552, 0.8183, 0.6562, 0.8186, 0.6823, 0.925, 0.6817, 0.9256, 0.6562, 0.8798, 0.6571, 0.8795, 0.8598, 0.8176, 0.8607, 0.8173, 0.8612, 0.8791, 0.8602, 0.8789, 0.8347, 0.7713, 0.8353, 0.7706, 0.8607, 0.8173, 0.8598, 0.8176, 0.7266, 0.747, 0.7263, 0.7461, 0.7882, 0.7453, 0.7879, 0.7463, 0.681, 0.7724, 0.6804, 0.7718, 0.7263, 0.7461, 0.7266, 0.747, 0.7892, 0.9499, 0.7895, 0.9508, 0.728, 0.951, 0.7282, 0.95, 0.8349, 0.9249, 0.8356, 0.9256, 0.7895, 0.9508, 0.7892, 0.9499, 0.7879, 0.7463, 0.7882, 0.7453, 0.8353, 0.7706, 0.8347, 0.7713, 0.6562, 0.8186, 0.6552, 0.8183, 0.6804, 0.7718, 0.681, 0.7724, 0.7282, 0.95, 0.728, 0.951, 0.6817, 0.9256, 0.6823, 0.925, 0.8602, 0.8789, 0.8612, 0.8791, 0.8356, 0.9256, 0.8349, 0.9249, 0.6228, 0.6891, 0.6189, 0.6353, 0.6199, 0.6352, 0.6238, 0.6889, 0.6274, 0.5274, 0.644, 0.477, 0.645, 0.4773, 0.6283, 0.5276, 0.695, 0.3798, 0.7307, 0.3392, 0.7314, 0.3399, 0.6957, 0.3804, 0.6202, 0.5794, 0.6274, 0.5274, 0.6283, 0.5276, 0.6212, 0.5795, 0.6675, 0.4256, 0.695, 0.3798, 0.6957, 0.3804, 0.6684, 0.426, 0.8171, 0.2685, 0.8668, 0.2448, 0.8672, 0.2457, 0.8176, 0.2693, 0.7732, 0.3004, 0.8171, 0.2685, 0.8176, 0.2693, 0.7738, 0.3012, 0.9225, 0.2256, 0.9774, 0.2127, 0.9775, 0.2137, 0.9227, 0.2265, 0.6189, 0.6353, 0.6202, 0.5794, 0.6212, 0.5795, 0.6199, 0.6352, 0.8668, 0.2448, 0.9225, 0.2256, 0.9227, 0.2265, 0.8672, 0.2457, 0.7307, 0.3392, 0.7732, 0.3004, 0.7738, 0.3012, 0.7314, 0.3399, 0.644, 0.477, 0.6675, 0.4256, 0.6684, 0.426, 0.645, 0.4773, 0.5539, 0.6879, 0.001416, 0.6885, 0.0008872, 0.6264, 0.5535, 0.6215, 0.5524, 0.4841, 0.0001734, 0.4797, 0.0002133, 0.4176, 0.5526, 0.4178, 0.5527, 0.2804, 0.0008405, 0.271, 0.001448, 0.2089, 0.5535, 0.2141, 0.5549, 0.07677, 0.003415, 0.06238, 0.004595, 0.0001734, 0.5563, 0.01064, 0.5535, 0.6215, 0.0008872, 0.6264, 0.0004443, 0.5642, 0.5529, 0.5552, 0.5529, 0.5552, 0.0004443, 0.5642, 0.0001734, 0.4797, 0.5524, 0.4841, 0.5535, 0.2141, 0.001448, 0.2089, 0.002143, 0.1467, 0.5541, 0.1478, 0.5541, 0.1478, 0.002143, 0.1467, 0.003415, 0.06238, 0.5549, 0.07677, 0.5563, 0.8255, 0.003472, 0.8353, 0.002465, 0.773, 0.555, 0.7591, 0.555, 0.7591, 0.002465, 0.773, 0.001416, 0.6885, 0.5539, 0.6879, 0.5526, 0.4178, 0.0002133, 0.4176, 0.0003391, 0.3554, 0.5525, 0.3515, 0.5525, 0.3515, 0.0003391, 0.3554, 0.0008405, 0.271, 0.5527, 0.2804, 0.9156, 0.6726, 0.918, 0.6204, 0.9327, 0.6209, 0.9319, 0.6726, 0.9215, 0.7829, 0.9182, 0.7245, 0.9329, 0.724, 0.936, 0.782, 0.94, 0.9419, 0.9313, 0.8849, 0.9457, 0.8831, 0.9542, 0.9398, 0.924, 0.8343, 0.9215, 0.7829, 0.936, 0.782, 0.9399, 0.8328, 0.938, 0.396, 0.9451, 0.3435, 0.962, 0.3448, 0.953, 0.3983, 0.9202, 0.561, 0.9226, 0.5084, 0.939, 0.5099, 0.9351, 0.5619, 0.9469, 0.9921, 0.94, 0.9419, 0.9542, 0.9398, 0.963, 0.9908, 0.93, 0.4558, 0.938, 0.396, 0.953, 0.3983, 0.9448, 0.4578, 0.9226, 0.5084, 0.93, 0.4558, 0.9448, 0.4578, 0.939, 0.5099, 0.9313, 0.8849, 0.924, 0.8343, 0.9399, 0.8328, 0.9457, 0.8831, 0.9182, 0.7245, 0.9156, 0.6726, 0.9319, 0.6726, 0.9329, 0.724, 0.918, 0.6204, 0.9202, 0.561, 0.9351, 0.5619, 0.9327, 0.6209, 0.6238, 0.6889, 0.6199, 0.6352, 0.6581, 0.6341, 0.6634, 0.6787, 0.6283, 0.5276, 0.645, 0.4773, 0.681, 0.4921, 0.6675, 0.5372, 0.6957, 0.3804, 0.7314, 0.3399, 0.7593, 0.3681, 0.7286, 0.4049, 0.6212, 0.5795, 0.6283, 0.5276, 0.6675, 0.5372, 0.659, 0.5832, 0.6684, 0.426, 0.6957, 0.3804, 0.7286, 0.4049, 0.7024, 0.4447, 0.8176, 0.2693, 0.8672, 0.2457, 0.882, 0.2832, 0.8386, 0.3054, 0.7738, 0.3012, 0.8176, 0.2693, 0.8386, 0.3054, 0.7982, 0.3322, 0.9227, 0.2265, 0.9775, 0.2137, 0.9793, 0.2565, 0.9326, 0.2651, 0.6199, 0.6352, 0.6212, 0.5795, 0.659, 0.5832, 0.6581, 0.6341, 0.8672, 0.2457, 0.9227, 0.2265, 0.9326, 0.2651, 0.882, 0.2832, 0.7314, 0.3399, 0.7738, 0.3012, 0.7982, 0.3322, 0.7593, 0.3681, 0.645, 0.4773, 0.6684, 0.426, 0.7024, 0.4447, 0.681, 0.4921])
me_cube.materials.append(mat_material_001)
me_cube.use_remesh_preserve_volume = False
me_cube.use_remesh_preserve_attributes = False
me_cube.use_mirror_vertex_groups = False
me_cube.update()
me_cube.normals_split_custom_set([tuple(v) for v in zip(*[iter([-0.07894, -0.1832, 0.9799, 0.0, 0.0, 0.9806, 0.2148, 0.05984, 0.9748, 0.0, 0.0, 0.974, 0.1832, -0.07894, 0.9799, 0.0, 0.0, 0.9806, -0.05984, 0.2148, 0.9748, 0.0, 0.0, 0.974, 0.07894, 0.1832, 0.9799, 0.0, 0.0, 0.9806, -0.2148, -0.05984, 0.9748, 0.0, 0.0, 0.974, 0.1142, -0.1601, 0.9805, 0.0, 0.0, 0.9799, 0.0595, 0.2186, 0.974, 0.0, 0.0, 0.9748, 0.6562, 0.4417, -0.6118, 0.05079, 0.7908, -0.61, 0.5728, 0.6191, -0.5372, 0.3853, 0.6792, -0.6247, -0.4417, 0.6562, -0.6118, -0.7908, 0.05079, -0.61, -0.6191, 0.5728, -0.5372, -0.6792, 0.3853, -0.6247, 0.05083, -0.7907, -0.6101, 0.6563, -0.4417, -0.6117, 0.2097, -0.8205, -0.5319, 0.5727, -0.6192, -0.5372, -0.6562, -0.4417, -0.6118, -0.05079, -0.7908, -0.61, -0.5728, -0.6191, -0.5372, -0.3853, -0.6792, -0.6247, 0.1601, 0.1142, 0.9805, 0.0, 0.0, 0.9799, -0.2186, 0.0595, 0.974, 0.0, 0.0, 0.9748, -0.1832, 0.07894, 0.9799, 0.0, 0.0, 0.9806, 0.05984, -0.2148, 0.9748, 0.0, 0.0, 0.974, 0.4417, -0.6562, -0.6118, 0.7908, -0.05079, -0.61, 0.6191, -0.5728, -0.5372, 0.6792, -0.3853, -0.6247, 0.3499, 0.7157, -0.6044, -0.35, 0.7157, -0.6044, 0.3043, 0.8846, -0.3534, -0.1836, 0.8089, -0.5586, 0.9804, 0.1283, -0.1498, 0.9836, 0.1276, 0.1275, 0.9836, -0.1276, 0.1275, 0.9803, -0.1497, -0.1285, 0.7854, 0.6, -0.152, 0.7889, 0.6007, 0.1297, 0.9171, 0.3778, 0.1276, 0.9253, 0.3567, -0.1283, -0.9804, -0.1283, -0.1498, -0.9836, -0.1276, 0.1275, -0.9836, 0.1276, 0.1275, -0.9803, 0.1497, -0.1285, -0.7854, -0.6, -0.152, -0.7889, -0.6007, 0.1297, -0.9171, -0.3778, 0.1276, -0.9253, -0.3567, -0.1283, -0.1142, 0.1601, 0.9805, 0.0, 0.0, 0.9799, -0.0595, -0.2186, 0.974, 0.0, 0.0, 0.9748, -0.1601, -0.1142, 0.9805, 0.0, 0.0, 0.9799, 0.2186, -0.0595, 0.974, 0.0, 0.0, 0.9748, -0.7157, 0.3499, -0.6044, -0.7157, -0.35, -0.6044, -0.8846, 0.3043, -0.3534, -0.8089, -0.1836, -0.5586, -0.3499, -0.7157, -0.6044, 0.35, -0.7157, -0.6044, -0.3043, -0.8846, -0.3534, 0.1836, -0.8089, -0.5586, 0.1283, -0.9804, -0.1498, 0.1276, -0.9836, 0.1275, -0.1276, -0.9836, 0.1275, -0.1497, -0.9803, -0.1285, 0.6, -0.7854, -0.152, 0.6007, -0.7889, 0.1297, 0.3777, -0.9171, 0.1276, 0.3567, -0.9254, -0.1283, -0.1283, 0.9804, -0.1498, -0.1276, 0.9836, 0.1275, 0.1276, 0.9836, 0.1275, 0.1497, 0.9803, -0.1285, -0.6, 0.7854, -0.152, -0.6007, 0.7889, 0.1297, -0.3777, 0.9171, 0.1276, -0.3567, 0.9254, -0.1283, 0.02408, -0.1947, 0.9806, 0.0, 0.0, 0.9805, 0.1586, 0.1567, 0.9748, 0.0, 0.0, 0.9748, 0.7157, -0.3499, -0.6044, 0.7157, 0.35, -0.6044, 0.8846, -0.3043, -0.3534, 0.8089, 0.1836, -0.5586, -0.3752, -0.9148, -0.1497, -0.3777, -0.9171, 0.1276, -0.6007, -0.7889, 0.1297, -0.6184, -0.7749, -0.1308, 0.9148, -0.3752, -0.1497, 0.9171, -0.3778, 0.1276, 0.7889, -0.6007, 0.1297, 0.7749, -0.6184, -0.1308, 0.3752, 0.9148, -0.1497, 0.3777, 0.9171, 0.1276, 0.6007, 0.7889, 0.1297, 0.6184, 0.7749, -0.1308, -0.9148, 0.3752, -0.1497, -0.9171, 0.3778, 0.1276, -0.7889, 0.6007, 0.1297, -0.7749, 0.6184, -0.1308, 0.9058, -0.2939, 0.3053, 0.9147, -0.376, -0.1483, 0.9398, -0.228, 0.0, 0.9865, 0.1358, 0.09181, -0.762, -0.5319, 0.3694, -0.8549, -0.4864, -0.1802, -0.7459, -0.6326, 0.0, -0.5312, -0.8439, 0.07555, -0.9058, 0.2939, 0.3053, -0.9147, 0.376, -0.1483, -0.9398, 0.228, 0.0, -0.9865, -0.1358, 0.09181, 0.762, 0.5319, 0.3694, 0.8549, 0.4864, -0.1802, 0.7459, 0.6326, 0.0, 0.5312, 0.8439, 0.07555, 0.7252, -0.6151, 0.0, 0.6505, -0.745, -0.1474, 0.8549, -0.4864, -0.1802, 0.9453, -0.3107, 0.09893, -0.08952, -0.9365, 0.3389, -0.1626, -0.9729, -0.1643, 0.1626, -0.9729, -0.1642, 0.3342, -0.9392, 0.07888, -0.7252, 0.6151, 0.0, -0.6505, 0.745, -0.1474, -0.8549, 0.4864, -0.1802, -0.9453, 0.3107, 0.09893, 0.08952, 0.9365, 0.3389, 0.1626, 0.9729, -0.1643, -0.1626, 0.9729, -0.1642, -0.3342, 0.9392, 0.07888, 0.9005, 0.2185, 0.0, 0.9822, 0.05313, -0.18, 0.9147, 0.376, -0.1482, 0.8476, 0.5243, 0.0818, 0.9365, -0.08952, 0.3389, 0.9729, -0.1626, -0.1643, 0.9729, 0.1626, -0.1642, 0.9392, 0.3342, 0.07888, -0.9005, -0.2185, 0.0, -0.9822, -0.05313, -0.18, -0.9147, -0.376, -0.1482, -0.8476, -0.5243, 0.0818, -0.9365, 0.08952, 0.3389, -0.9729, 0.1626, -0.1643, -0.9729, -0.1626, -0.1642, -0.9392, -0.3342, 0.07888, 0.0, 0.0, -1.0, 0.0, 0.0, -1.0, 0.0, 0.0, -1.0, 0.0, 0.0, -1.0, 0.2319, -0.2756, -0.9329, -0.0235, -0.381, -0.9243, 0.0, -0.08146, -0.9967, 0.0, -0.08146, -0.9967, 0.381, -0.0235, -0.9243, 0.08146, 0.0, -0.9967, 0.08146, 0.0, -0.9967, 0.2756, 0.2319, -0.9329, 0.2573, -0.2573, -0.9314, -0.07997, -0.336, -0.9385, 0.06398, -0.06398, -0.9959, 0.2285, 0.1989, -0.953, -0.08146, 0.0, -0.9967, -0.2756, -0.2319, -0.9329, -0.381, 0.0235, -0.9243, -0.08146, 0.0, -0.9967, 0.1989, -0.2285, -0.953, -0.2573, -0.2573, -0.9314, -0.336, 0.07997, -0.9385, -0.06398, -0.06398, -0.9959, 0.0, 0.08146, -0.9967, 0.0, 0.08146, -0.9967, -0.2319, 0.2756, -0.9329, 0.0235, 0.381, -0.9243, 0.336, -0.07997, -0.9385, 0.06398, 0.06398, -0.9959, -0.1989, 0.2285, -0.953, 0.2573, 0.2573, -0.9314, -0.06398, 0.06398, -0.9959, -0.2285, -0.1989, -0.953, -0.2573, 0.2573, -0.9314, 0.07997, 0.336, -0.9385, -0.7907, -0.05083, -0.6101, -0.4417, -0.6563, -0.6117, -0.8205, -0.2097, -0.5319, -0.6192, -0.5727, -0.5372, 0.7907, 0.05083, -0.6101, 0.4417, 0.6563, -0.6117, 0.8205, 0.2097, -0.5319, 0.6192, 0.5727, -0.5372, -0.05083, 0.7907, -0.6101, -0.6563, 0.4417, -0.6117, -0.2097, 0.8205, -0.5319, -0.5727, 0.6192, -0.5372, 0.3006, 0.3212, 0.898, 0.0, 0.0, 0.8988, -0.5947, -0.1648, 0.7869, 0.0, 0.0, 0.7875, 0.426, -0.1037, 0.8988, 0.0, 0.0, 0.8988, -0.4345, 0.4383, 0.7869, 0.0, 0.0, 0.7869, -0.1037, -0.426, 0.8988, 0.0, 0.0, 0.8988, 0.4383, 0.4345, 0.7869, 0.0, 0.0, 0.7869, 0.3212, -0.3006, 0.898, 0.0, 0.0, 0.8988, -0.1648, 0.5947, 0.7869, 0.0, 0.0, 0.7875, -0.4197, -0.1262, 0.8988, 0.0, 0.0, 0.898, 0.5946, -0.1618, 0.7875, 0.0, 0.0, 0.7869, -0.1262, 0.4197, 0.8988, 0.0, 0.0, 0.898, -0.1618, -0.5946, 0.7875, 0.0, 0.0, 0.7869, -0.3006, -0.3212, 0.898, 0.0, 0.0, 0.8988, 0.5947, 0.1648, 0.7869, 0.0, 0.0, 0.7875, -0.426, 0.1037, 0.8988, 0.0, 0.0, 0.8988, 0.4345, -0.4383, 0.7869, 0.0, 0.0, 0.7869, -0.3212, 0.3006, 0.898, 0.0, 0.0, 0.8988, 0.1648, -0.5947, 0.7869, 0.0, 0.0, 0.7875, -0.1947, -0.02408, 0.9806, 0.0, 0.0, 0.9805, 0.1567, -0.1586, 0.9748, 0.0, 0.0, 0.9748, -0.02408, 0.1947, 0.9806, 0.0, 0.0, 0.9805, -0.1586, -0.1567, 0.9748, 0.0, 0.0, 0.9748, 0.1947, 0.02408, 0.9806, 0.0, 0.0, 0.9805, -0.1567, 0.1586, 0.9748, 0.0, 0.0, 0.9748, -0.3666, 0.2097, 0.9064, 0.0, 0.0, 0.9029, 0.2175, 0.0426, 0.9751, 0.0, 0.0, 0.9784, 0.04559, 0.4274, 0.9029, 0.0, 0.0, 0.9029, 0.01602, -0.2211, 0.9751, 0.0, 0.0, 0.9751, 0.4274, -0.04559, 0.9029, 0.0, 0.0, 0.9029, -0.2211, -0.01602, 0.9751, 0.0, 0.0, 0.9751, 0.2097, 0.3666, 0.9064, 0.0, 0.0, 0.9029, 0.0426, -0.2175, 0.9751, 0.0, 0.0, 0.9784, -0.2254, -0.366, 0.9029, 0.0, 0.0, 0.9064, -0.1994, 0.05429, 0.9784, 0.0, 0.0, 0.9751, -0.366, 0.2254, 0.9029, 0.0, 0.0, 0.9064, 0.05429, 0.1994, 0.9784, 0.0, 0.0, 0.9751, 0.3666, -0.2097, 0.9064, 0.0, 0.0, 0.9029, -0.2175, -0.0426, 0.9751, 0.0, 0.0, 0.9784, -0.04559, -0.4274, 0.9029, 0.0, 0.0, 0.9029, -0.01602, 0.2211, 0.9751, 0.0, 0.0, 0.9751, -0.2097, -0.3666, 0.9064, 0.0, 0.0, 0.9029, -0.0426, 0.2175, 0.9751, 0.0, 0.0, 0.9784, 0.1262, -0.4197, 0.8988, 0.0, 0.0, 0.898, 0.1618, 0.5946, 0.7875, 0.0, 0.0, 0.7869, 0.4197, 0.1262, 0.8988, 0.0, 0.0, 0.898, -0.5946, 0.1618, 0.7875, 0.0, 0.0, 0.7869, 0.1037, 0.426, 0.8988, 0.0, 0.0, 0.8988, -0.4383, -0.4345, 0.7869, 0.0, 0.0, 0.7869, 0.0, 0.0, 1.0, 0.0, 0.0, 1.0, 0.0, 0.0, 1.0, 0.0, 0.0, 1.0, -0.1676, -0.145, 0.9751, 0.01602, -0.2211, 0.9751, 0.0, 0.0, 1.0, 0.0, 0.0, 1.0, -0.2211, -0.01602, 0.9751, 0.0, 0.0, 1.0, 0.0, 0.0, 1.0, -0.145, 0.1676, 0.9751, -0.1461, -0.1461, 0.9784, 0.1018, -0.1969, 0.9751, 0.0, 0.0, 1.0, -0.1192, 0.1868, 0.9751, 0.0, 0.0, 1.0, 0.145, -0.1676, 0.9751, 0.2211, 0.01602, 0.9751, 0.0, 0.0, 1.0, -0.1868, -0.1192, 0.9751, 0.1461, -0.1461, 0.9784, 0.1969, 0.1018, 0.9751, -7.712e-07, 0.0, 1.0, 0.0, 0.0, 1.0, 0.0, 0.0, 1.0, 0.1676, 0.145, 0.9751, -0.01602, 0.2211, 0.9751, -0.1969, -0.1018, 0.9751, 3.856e-07, 0.0, 1.0, 0.1868, 0.1192, 0.9751, -0.1461, 0.1461, 0.9784, -3.856e-07, 0.0, 1.0, 0.1192, -0.1868, 0.9751, 0.1461, 0.1461, 0.9784, -0.1018, 0.1969, 0.9751, 0.366, -0.2254, 0.9029, 0.0, 0.0, 0.9064, -0.05429, -0.1994, 0.9784, 0.0, 0.0, 0.9751, 0.2254, 0.366, 0.9029, 0.0, 0.0, 0.9064, 0.1994, -0.05429, 0.9784, 0.0, 0.0, 0.9751, -0.4274, 0.04559, 0.9029, 0.0, 0.0, 0.9029, 0.2211, 0.01602, 0.9751, 0.0, 0.0, 0.9751, 0.1276, -0.1275, 0.9836, 0.0, 0.0, 0.9836, -0.1957, -0.01963, 0.9805, 0.0, 0.0, 0.9806, 0.1275, 0.1276, 0.9836, 0.0, 0.0, 0.9836, 0.01963, -0.1957, 0.9805, 0.0, 0.0, 0.9806, -0.1276, 0.1275, 0.9836, 0.0, 0.0, 0.9836, 0.1957, 0.01963, 0.9805, 0.0, 0.0, 0.9806, -0.1275, -0.1276, 0.9836, 0.0, 0.0, 0.9836, -0.01963, 0.1957, 0.9805, 0.0, 0.0, 0.9806, -0.174, 0.04749, 0.9836, 0.0, 0.0, 0.983, 0.1609, 0.1179, 0.9799, 0.0, 0.0, 0.9805, 0.04749, 0.174, 0.9836, 0.0, 0.0, 0.983, 0.1179, -0.1609, 0.9799, 0.0, 0.0, 0.9805, -0.04821, 0.177, 0.983, 0.0, 0.0, 0.9836, 0.181, -0.0758, 0.9806, 0.0, 0.0, 0.9799, 0.174, -0.04749, 0.9836, 0.0, 0.0, 0.983, -0.1609, -0.1179, 0.9799, 0.0, 0.0, 0.9805, -0.04749, -0.174, 0.9836, 0.0, 0.0, 0.983, -0.1179, 0.1609, 0.9799, 0.0, 0.0, 0.9805, 0.177, 0.04821, 0.983, 0.0, 0.0, 0.9836, -0.0758, -0.181, 0.9806, 0.0, 0.0, 0.9799, 0.04821, -0.177, 0.983, 0.0, 0.0, 0.9836, -0.181, 0.0758, 0.9806, 0.0, 0.0, 0.9799, -0.177, -0.04821, 0.983, 0.0, 0.0, 0.9836, 0.0758, 0.181, 0.9806, 0.0, 0.0, 0.9799, 0.947, 0.01417, 0.321, 0.8282, 0.1922, 0.5265, 0.7518, -0.02969, 0.6588, 0.8499, -0.1962, 0.489, -0.01417, 0.947, 0.321, -0.1922, 0.8282, 0.5265, 0.02969, 0.7518, 0.6588, 0.1962, 0.8499, 0.489, -0.947, -0.01417, 0.321, -0.8282, -0.1922, 0.5265, -0.7518, 0.02969, 0.6588, -0.8499, 0.1962, 0.489, 0.01417, -0.947, 0.321, 0.1922, -0.8282, 0.5265, -0.02969, -0.7518, 0.6588, -0.1962, -0.8499, 0.489, -0.8114, -0.4796, 0.3342, -0.615, -0.5767, 0.5378, -0.658, -0.3407, 0.6715, -0.8309, -0.2489, 0.4976, -0.4795, 0.8114, 0.3342, -0.5767, 0.615, 0.5378, -0.3407, 0.658, 0.6715, -0.2489, 0.8309, 0.4976, -0.8258, 0.4563, 0.3314, -0.8096, 0.2413, 0.5351, -0.6295, 0.3949, 0.6691, -0.6328, 0.5918, 0.4994, 0.8114, 0.4796, 0.3342, 0.615, 0.5767, 0.5378, 0.658, 0.3407, 0.6715, 0.8309, 0.2489, 0.4976, 0.4795, -0.8114, 0.3342, 0.5767, -0.615, 0.5378, 0.3407, -0.658, 0.6715, 0.2489, -0.8309, 0.4976, 0.4563, 0.8258, 0.3314, 0.2413, 0.8096, 0.5351, 0.3949, 0.6295, 0.6691, 0.5918, 0.6328, 0.4994, 0.8258, -0.4563, 0.3314, 0.8096, -0.2413, 0.5351, 0.6295, -0.3949, 0.6691, 0.6328, -0.5918, 0.4994, -0.4563, -0.8258, 0.3314, -0.2413, -0.8096, 0.5351, -0.3949, -0.6295, 0.6691, -0.5918, -0.6328, 0.4994, 0.09213, 0.788, -0.6088, -0.4223, 0.8538, -0.3045, -0.1102, 0.9681, 0.2248, 0.4301, 0.8965, -0.1066, 0.7259, 0.3096, -0.6142, 0.528, 0.7906, -0.3099, 0.7861, 0.5777, 0.2198, 0.9912, 0.07218, -0.1107, 0.3096, -0.7259, -0.6142, 0.7907, -0.528, -0.3099, 0.5777, -0.7861, 0.2198, 0.07222, -0.9912, -0.1107, -0.6338, 0.4682, -0.6157, -0.9497, 0.05588, -0.3082, -0.8966, 0.3853, 0.2181, -0.5627, 0.819, -0.1121, -0.788, 0.09213, -0.6087, -0.8538, -0.4223, -0.3045, -0.9681, -0.1102, 0.2248, -0.8965, 0.4301, -0.1066, -0.4682, -0.6338, -0.6157, -0.05591, -0.9497, -0.3082, -0.3853, -0.8966, 0.2181, -0.819, -0.5627, -0.1121, -0.3096, 0.7259, -0.6142, -0.7907, 0.528, -0.3099, -0.5777, 0.7861, 0.2198, -0.07222, 0.9912, -0.1107, -0.7259, -0.3096, -0.6142, -0.528, -0.7906, -0.3099, -0.7861, -0.5777, 0.2198, -0.9912, -0.07218, -0.1107, 0.6338, -0.4682, -0.6157, 0.9497, -0.05588, -0.3082, 0.8966, -0.3853, 0.2181, 0.5627, -0.819, -0.1121, -0.09213, -0.788, -0.6088, 0.4223, -0.8538, -0.3045, 0.1102, -0.9681, 0.2248, -0.4301, -0.8965, -0.1066, 0.788, -0.09213, -0.6087, 0.8538, 0.4223, -0.3045, 0.9681, 0.1102, 0.2248, 0.8965, -0.4301, -0.1066, 0.4682, 0.6338, -0.6157, 0.05591, 0.9497, -0.3082, 0.3853, 0.8966, 0.2181, 0.819, 0.5627, -0.1121, 0.2186, 0.05953, 0.974, 0.0, 0.0, 0.9748, -0.3015, -0.3183, 0.8988, 0.0, 0.0, 0.898, 0.1586, -0.1567, 0.9748, 0.0, 0.0, 0.9748, -0.427, 0.09884, 0.8988, 0.0, 0.0, 0.8988, -0.1567, -0.1586, 0.9748, 0.0, 0.0, 0.9748, 0.09884, 0.427, 0.8988, 0.0, 0.0, 0.8988, 0.05953, -0.2186, 0.974, 0.0, 0.0, 0.9748, -0.3183, 0.3015, 0.8988, 0.0, 0.0, 0.898, -0.2148, 0.05981, 0.9748, 0.0, 0.0, 0.974, 0.422, 0.1245, 0.898, 0.0, 0.0, 0.8988, 0.05981, 0.2148, 0.9748, 0.0, 0.0, 0.974, 0.1245, -0.422, 0.898, 0.0, 0.0, 0.8988, -0.2186, -0.05953, 0.974, 0.0, 0.0, 0.9748, 0.3015, 0.3183, 0.8988, 0.0, 0.0, 0.898, -0.1586, 0.1567, 0.9748, 0.0, 0.0, 0.9748, 0.427, -0.09884, 0.8988, 0.0, 0.0, 0.8988, -0.05953, 0.2186, 0.974, 0.0, 0.0, 0.9748, 0.3183, -0.3015, 0.8988, 0.0, 0.0, 0.898, -0.05981, -0.2148, 0.9748, 0.0, 0.0, 0.974, -0.1245, 0.422, 0.898, 0.0, 0.0, 0.8988, 0.2148, -0.05981, 0.9748, 0.0, 0.0, 0.974, -0.422, -0.1245, 0.898, 0.0, 0.0, 0.8988, 0.1567, 0.1586, 0.9748, 0.0, 0.0, 0.9748, -0.09884, -0.427, 0.8988, 0.0, 0.0, 0.8988, -0.9468, 0.2748, -0.1677, -0.9549, 0.2672, 0.1294, -0.8238, 0.5403, 0.1714, -0.8051, 0.5706, -0.1619, 0.3547, 0.9206, -0.1636, 0.3479, 0.929, 0.1261, 0.6074, 0.7747, 0.1758, 0.6367, 0.753, -0.1661, 0.9468, -0.2748, -0.1677, 0.9549, -0.2672, 0.1294, 0.8238, -0.5403, 0.1714, 0.8051, -0.5706, -0.1619, -0.3547, -0.9206, -0.1636, -0.3479, -0.929, 0.1261, -0.6074, -0.7747, 0.1758, -0.6367, -0.753, -0.1661, -0.6367, 0.753, -0.1661, -0.647, 0.7514, 0.1298, -0.3876, 0.9056, 0.1721, -0.3547, 0.9206, -0.1636, -0.1643, 0.9729, -0.1626, -0.1728, 0.9768, 0.1265, 0.1267, 0.9768, 0.1728, 0.1642, 0.9729, -0.1626, 0.6367, -0.753, -0.1661, 0.647, -0.7514, 0.1298, 0.3876, -0.9056, 0.1721, 0.3547, -0.9206, -0.1636, 0.1643, -0.9729, -0.1626, 0.1728, -0.9768, 0.1265, -0.1267, -0.9768, 0.1728, -0.1642, -0.9729, -0.1626, -0.8051, -0.5706, -0.1619, -0.8043, -0.5807, 0.1265, -0.9343, -0.3097, 0.1765, -0.9468, -0.2748, -0.1677, -0.9729, -0.1643, -0.1626, -0.9768, -0.1728, 0.1265, -0.9768, 0.1267, 0.1728, -0.9729, 0.1642, -0.1626, 0.8051, 0.5706, -0.1619, 0.8043, 0.5807, 0.1265, 0.9343, 0.3097, 0.1765, 0.9468, 0.2748, -0.1677, 0.9729, 0.1643, -0.1626, 0.9768, 0.1728, 0.1265, 0.9768, -0.1267, 0.1728, 0.9729, -0.1642, -0.1626, 0.4022, 0.05825, -0.9137, 0.6795, 0.3483, -0.6457, 0.8869, -0.1086, -0.4491, 0.5617, -0.3193, -0.7633, 0.3105, 0.2455, -0.9183, 0.4131, 0.6321, -0.6555, 0.8204, 0.3443, -0.4565, 0.6432, -0.0118, -0.7656, -0.4022, -0.05825, -0.9137, -0.6795, -0.3483, -0.6457, -0.8869, 0.1086, -0.4491, -0.5617, 0.3193, -0.7633, -0.3105, -0.2455, -0.9183, -0.4131, -0.6321, -0.6555, -0.8204, -0.3443, -0.4565, -0.6432, 0.0118, -0.7656, 0.05825, -0.4022, -0.9137, 0.3483, -0.6795, -0.6457, -0.1086, -0.8869, -0.4491, -0.3193, -0.5617, -0.7633, 0.2455, -0.3105, -0.9183, 0.6321, -0.4131, -0.6555, 0.3443, -0.8204, -0.4565, -0.0118, -0.6432, -0.7656, -0.05825, 0.4022, -0.9137, -0.3483, 0.6795, -0.6457, 0.1086, 0.8869, -0.4491, 0.3193, 0.5617, -0.7633, -0.2455, 0.3105, -0.9183, -0.6321, 0.4131, -0.6555, -0.3443, 0.8204, -0.4565, 0.0118, 0.6432, -0.7656, -0.1436, -0.3723, -0.9169, -0.04104, -0.7564, -0.6529, -0.5325, -0.7099, -0.461, -0.5536, -0.3168, -0.7702, 0.3722, -0.1436, -0.917, 0.7563, -0.04103, -0.6529, 0.7099, -0.5325, -0.461, 0.3168, -0.5536, -0.7702, 0.1436, 0.3723, -0.9169, 0.04104, 0.7564, -0.6529, 0.5325, 0.7099, -0.461, 0.5536, 0.3168, -0.7702, -0.3722, 0.1436, -0.917, -0.7563, 0.04103, -0.6529, -0.7099, 0.5325, -0.461, -0.3168, 0.5536, -0.7702, 0.6489, -0.6843, 0.3327, 0.6981, -0.7118, -0.07744, 0.8386, -0.4152, 0.0, 0.937, -0.08606, 0.3387, -0.7275, -0.5965, 0.3391, -0.7595, -0.6457, -0.07898, -0.4693, -0.8125, 0.0, -0.1537, -0.9305, 0.3324, -0.6489, 0.6843, 0.3327, -0.6981, 0.7118, -0.07744, -0.8386, 0.4152, 0.0, -0.937, 0.08606, 0.3387, 0.7275, 0.5965, 0.3391, 0.7595, 0.6457, -0.07898, 0.4693, 0.8125, 0.0, 0.1537, 0.9305, 0.3324, 0.4415, -0.7643, 0.0, 0.1789, -0.9802, -0.08448, 0.546, -0.766, -0.3394, 0.7275, -0.5965, 0.3391, -0.3387, -0.8807, 0.3311, -0.3389, -0.9365, -0.08952, 0.07888, -0.9392, -0.3342, 0.3386, -0.8807, 0.3312, -0.4415, 0.7643, 0.0, -0.1789, 0.9802, -0.08448, -0.546, 0.766, -0.3394, -0.7275, 0.5965, 0.3391, 0.3387, 0.8807, 0.3311, 0.3389, 0.9365, -0.08952, -0.07888, 0.9392, -0.3342, -0.3386, 0.8807, 0.3312, 0.7867, 0.3895, 0.0, 0.9903, 0.1088, -0.08613, 0.8024, 0.4954, -0.3327, 0.6489, 0.6843, 0.3327, 0.8807, -0.3387, 0.3311, 0.9365, -0.3389, -0.08952, 0.9392, 0.07888, -0.3342, 0.8807, 0.3386, 0.3312, -0.7867, -0.3895, 0.0, -0.9903, -0.1088, -0.08613, -0.8024, -0.4954, -0.3327, -0.6489, -0.6843, 0.3327, -0.8807, 0.3387, 0.3311, -0.9365, 0.3389, -0.08952, -0.9392, -0.07888, -0.3342, -0.8807, -0.3386, 0.3312, -0.1492, -0.3319, 0.9314, -0.5266, -0.6503, 0.5475, 0.2235, -0.9294, 0.2938, 0.1316, -0.4338, 0.8913, -0.2182, -0.2409, 0.9457, -0.9343, -0.01321, 0.3561, -0.3877, -0.7083, 0.5899, -0.3041, -0.6303, 0.7143, -0.2409, 0.2182, 0.9457, -0.01321, 0.9343, 0.3561, -0.7083, 0.3877, 0.5899, -0.6303, 0.3041, 0.7143, 0.1957, -0.3178, 0.9277, 0.4495, -0.8067, 0.3837, 0.8324, 0.01637, 0.5539, 0.3991, -0.1434, 0.9056, 0.3319, -0.1492, 0.9314, 0.6503, -0.5266, 0.5475, 0.9294, 0.2235, 0.2938, 0.4338, 0.1316, 0.8913, 0.3178, 0.1957, 0.9277, 0.8067, 0.4495, 0.3837, -0.01637, 0.8324, 0.5539, 0.1434, 0.3991, 0.9056, 0.2409, -0.2182, 0.9457, 0.01321, -0.9343, 0.3561, 0.7083, -0.3877, 0.5899, 0.6303, -0.3041, 0.7143, 0.2182, 0.2409, 0.9457, 0.9343, 0.01321, 0.3561, 0.3877, 0.7083, 0.5899, 0.3041, 0.6303, 0.7143, -0.1957, 0.3178, 0.9277, -0.4495, 0.8067, 0.3837, -0.8324, -0.01637, 0.5539, -0.3991, 0.1434, 0.9056, 0.1492, 0.3319, 0.9314, 0.5266, 0.6503, 0.5475, -0.2235, 0.9294, 0.2938, -0.1316, 0.4338, 0.8913, -0.3319, 0.1492, 0.9314, -0.6503, 0.5266, 0.5475, -0.9294, -0.2235, 0.2938, -0.4338, -0.1316, 0.8913, -0.3178, -0.1957, 0.9277, -0.8067, -0.4495, 0.3837, 0.01637, -0.8324, 0.5539, -0.1434, -0.3991, 0.9056, 0.5946, 0.1619, 0.7875, 0.0, 0.0, 0.7869, -0.0931, -0.5184, 0.8501, 0.0, 0.0, 0.8525, 0.4384, -0.4344, 0.7869, 0.0, 0.0, 0.7869, -0.5211, 0.07628, 0.8501, 0.0, 0.0, 0.8501, -0.4344, -0.4384, 0.7869, 0.0, 0.0, 0.7869, 0.07628, 0.5211, 0.8501, 0.0, 0.0, 0.8501, 0.1619, -0.5946, 0.7875, 0.0, 0.0, 0.7869, -0.5184, 0.0931, 0.8501, 0.0, 0.0, 0.8525, -0.5947, 0.1647, 0.7869, 0.0, 0.0, 0.7875, 0.3198, 0.4134, 0.8525, 0.0, 0.0, 0.8501, 0.1647, 0.5947, 0.7869, 0.0, 0.0, 0.7875, 0.4134, -0.3198, 0.8525, 0.0, 0.0, 0.8501, -0.5946, -0.1619, 0.7875, 0.0, 0.0, 0.7869, 0.0931, 0.5184, 0.8501, 0.0, 0.0, 0.8525, -0.4384, 0.4344, 0.7869, 0.0, 0.0, 0.7869, 0.5211, -0.07628, 0.8501, 0.0, 0.0, 0.8501, -0.1619, 0.5946, 0.7875, 0.0, 0.0, 0.7869, 0.5184, -0.0931, 0.8501, 0.0, 0.0, 0.8525, -0.1647, -0.5947, 0.7869, 0.0, 0.0, 0.7875, -0.4134, 0.3198, 0.8525, 0.0, 0.0, 0.8501, 0.5947, -0.1647, 0.7869, 0.0, 0.0, 0.7875, -0.3198, -0.4134, 0.8525, 0.0, 0.0, 0.8501, 0.4344, 0.4384, 0.7869, 0.0, 0.0, 0.7869, -0.07628, -0.5211, 0.8501, 0.0, 0.0, 0.8501, -0.3723, 0.1436, -0.917, -0.7563, 0.04103, -0.6529, -0.7099, 0.5325, -0.461, -0.3168, 0.5536, -0.7702, 0.1436, 0.3723, -0.917, 0.04103, 0.7563, -0.6529, 0.5325, 0.7099, -0.461, 0.5536, 0.3168, -0.7702, 0.3723, -0.1436, -0.917, 0.7563, -0.04103, -0.6529, 0.7099, -0.5325, -0.461, 0.3168, -0.5536, -0.7702, -0.1436, -0.3723, -0.917, -0.04103, -0.7563, -0.6529, -0.5325, -0.7099, -0.461, -0.5536, -0.3168, -0.7702, -0.2455, 0.3105, -0.9183, -0.6321, 0.4131, -0.6555, -0.3443, 0.8204, -0.4565, 0.0118, 0.6432, -0.7656, -0.05825, 0.4022, -0.9137, -0.3483, 0.6795, -0.6457, 0.1086, 0.8869, -0.4491, 0.3193, 0.5617, -0.7633, 0.2455, -0.3105, -0.9183, 0.6321, -0.4131, -0.6555, 0.3443, -0.8204, -0.4565, -0.0118, -0.6432, -0.7656, 0.05825, -0.4022, -0.9137, 0.3483, -0.6795, -0.6457, -0.1086, -0.8869, -0.4491, -0.3193, -0.5617, -0.7633, -0.3105, -0.2455, -0.9183, -0.4131, -0.6321, -0.6555, -0.8204, -0.3443, -0.4565, -0.6432, 0.0118, -0.7656, -0.4022, -0.05825, -0.9137, -0.6795, -0.3483, -0.6457, -0.8869, 0.1086, -0.4491, -0.5617, 0.3193, -0.7633, 0.3105, 0.2455, -0.9183, 0.4131, 0.6321, -0.6555, 0.8204, 0.3443, -0.4565, 0.6432, -0.0118, -0.7656, 0.4022, 0.05825, -0.9137, 0.6795, 0.3483, -0.6457, 0.8869, -0.1086, -0.4491, 0.5617, -0.3193, -0.7633, 0.4022, 0.05825, -0.9137, 0.6795, 0.3483, -0.6457, 0.8869, -0.1086, -0.4491, 0.5617, -0.3193, -0.7633, 0.3105, 0.2455, -0.9183, 0.4131, 0.6321, -0.6555, 0.8204, 0.3443, -0.4565, 0.6432, -0.0118, -0.7656, -0.4022, -0.05825, -0.9137, -0.6795, -0.3483, -0.6457, -0.8869, 0.1086, -0.4491, -0.5617, 0.3193, -0.7633, -0.3105, -0.2455, -0.9183, -0.4131, -0.6321, -0.6555, -0.8204, -0.3443, -0.4565, -0.6432, 0.0118, -0.7656, 0.05825, -0.4022, -0.9137, 0.3483, -0.6795, -0.6457, -0.1086, -0.8869, -0.4491, -0.3193, -0.5617, -0.7633, 0.2455, -0.3105, -0.9183, 0.6321, -0.4131, -0.6555, 0.3443, -0.8204, -0.4565, -0.0118, -0.6432, -0.7656, -0.05825, 0.4022, -0.9137, -0.3483, 0.6795, -0.6457, 0.1086, 0.8869, -0.4491, 0.3193, 0.5617, -0.7633, -0.2455, 0.3105, -0.9183, -0.6321, 0.4131, -0.6555, -0.3443, 0.8204, -0.4565, 0.0118, 0.6432, -0.7656, -0.1436, -0.3723, -0.917, -0.04103, -0.7564, -0.6529, -0.5325, -0.7099, -0.461, -0.5536, -0.3168, -0.7702, 0.3723, -0.1436, -0.917, 0.7563, -0.04103, -0.6529, 0.7099, -0.5325, -0.461, 0.3168, -0.5536, -0.7702, 0.1436, 0.3723, -0.917, 0.04103, 0.7564, -0.6529, 0.5325, 0.7099, -0.461, 0.5536, 0.3168, -0.7702, -0.3723, 0.1436, -0.917, -0.7563, 0.04103, -0.6529, -0.7099, 0.5325, -0.461, -0.3168, 0.5536, -0.7702, -0.4563, -0.8258, 0.3314, -0.2413, -0.8096, 0.5351, -0.3949, -0.6295, 0.6691, -0.5918, -0.6328, 0.4994, 0.8258, -0.4563, 0.3314, 0.8096, -0.2413, 0.5351, 0.6295, -0.3949, 0.6691, 0.6328, -0.5918, 0.4994, 0.4563, 0.8258, 0.3314, 0.2413, 0.8096, 0.5351, 0.3949, 0.6295, 0.6691, 0.5918, 0.6328, 0.4994, 0.4796, -0.8114, 0.3342, 0.5767, -0.615, 0.5378, 0.3408, -0.658, 0.6715, 0.2489, -0.8309, 0.4976, 0.8114, 0.4795, 0.3341, 0.615, 0.5767, 0.5378, 0.658, 0.3407, 0.6715, 0.8309, 0.2489, 0.4976, -0.8258, 0.4563, 0.3314, -0.8096, 0.2413, 0.5351, -0.6295, 0.3949, 0.6691, -0.6328, 0.5918, 0.4994, -0.4796, 0.8114, 0.3342, -0.5767, 0.615, 0.5378, -0.3408, 0.658, 0.6715, -0.2489, 0.8309, 0.4976, -0.8114, -0.4795, 0.3341, -0.615, -0.5767, 0.5378, -0.658, -0.3407, 0.6715, -0.8309, -0.2489, 0.4976, 0.01417, -0.947, 0.321, 0.1922, -0.8281, 0.5265, -0.02969, -0.7518, 0.6588, -0.1962, -0.8499, 0.489, -0.947, -0.01417, 0.321, -0.8281, -0.1922, 0.5266, -0.7518, 0.02969, 0.6588, -0.8499, 0.1962, 0.489, -0.01417, 0.947, 0.321, -0.1922, 0.8281, 0.5265, 0.02969, 0.7518, 0.6588, 0.1962, 0.8499, 0.489, 0.947, 0.01417, 0.321, 0.8281, 0.1922, 0.5266, 0.7518, -0.02969, 0.6588, 0.8499, -0.1962, 0.489, -0.9108, 0.3751, -0.1728, -0.9253, 0.3568, 0.1285, -0.7854, 0.6, 0.152, -0.7603, 0.6366, -0.1292, 0.3751, 0.9108, -0.1728, 0.3568, 0.9253, 0.1285, 0.6, 0.7854, 0.152, 0.6366, 0.7603, -0.1292, 0.9108, -0.3751, -0.1728, 0.9253, -0.3568, 0.1285, 0.7854, -0.6, 0.152, 0.7603, -0.6366, -0.1292, -0.3751, -0.9108, -0.1728, -0.3568, -0.9253, 0.1285, -0.6, -0.7854, 0.152, -0.6366, -0.7603, -0.1292, -0.5968, 0.783, -0.1751, -0.6184, 0.7749, 0.1308, -0.3754, 0.9147, 0.1498, -0.335, 0.9337, -0.1265, -0.1265, 0.9768, -0.1728, -0.1498, 0.9804, 0.1283, 0.1285, 0.9803, 0.1497, 0.1728, 0.9768, -0.1267, 0.5968, -0.783, -0.1751, 0.6184, -0.7749, 0.1308, 0.3754, -0.9147, 0.1498, 0.335, -0.9337, -0.1265, 0.1265, -0.9768, -0.1728, 0.1498, -0.9804, 0.1283, -0.1285, -0.9803, 0.1497, -0.1728, -0.9768, -0.1267, -0.783, -0.5968, -0.1751, -0.7749, -0.6184, 0.1308, -0.9147, -0.3754, 0.1498, -0.9337, -0.335, -0.1265, -0.9768, -0.1265, -0.1728, -0.9804, -0.1498, 0.1283, -0.9803, 0.1285, 0.1497, -0.9768, 0.1728, -0.1267, 0.783, 0.5968, -0.1751, 0.7749, 0.6184, 0.1308, 0.9147, 0.3754, 0.1498, 0.9337, 0.335, -0.1265, 0.9768, 0.1265, -0.1728, 0.9804, 0.1498, 0.1283, 0.9803, -0.1285, 0.1497, 0.9768, -0.1728, -0.1267, 0.4682, 0.6338, -0.6157, 0.05589, 0.9497, -0.3082, 0.3853, 0.8966, 0.2181, 0.819, 0.5627, -0.1121, 0.788, -0.09213, -0.6088, 0.8538, 0.4223, -0.3045, 0.9681, 0.1102, 0.2248, 0.8965, -0.4301, -0.1066, -0.09213, -0.788, -0.6088, 0.4223, -0.8538, -0.3045, 0.1102, -0.9681, 0.2248, -0.4301, -0.8965, -0.1066, 0.6338, -0.4682, -0.6157, 0.9497, -0.05589, -0.3082, 0.8966, -0.3853, 0.2181, 0.5627, -0.819, -0.1121, -0.7259, -0.3096, -0.6142, -0.528, -0.7907, -0.3099, -0.7861, -0.5777, 0.2198, -0.9912, -0.0722, -0.1107, -0.3096, 0.7259, -0.6142, -0.7907, 0.528, -0.3099, -0.5777, 0.7861, 0.2198, -0.0722, 0.9912, -0.1107, -0.4682, -0.6338, -0.6157, -0.05589, -0.9497, -0.3082, -0.3853, -0.8966, 0.2181, -0.819, -0.5627, -0.1121, -0.788, 0.09213, -0.6088, -0.8538, -0.4223, -0.3045, -0.9681, -0.1102, 0.2248, -0.8965, 0.4301, -0.1066, -0.6338, 0.4682, -0.6157, -0.9497, 0.05589, -0.3082, -0.8966, 0.3853, 0.2181, -0.5627, 0.819, -0.1121, 0.3096, -0.7259, -0.6142, 0.7907, -0.528, -0.3099, 0.5777, -0.7861, 0.2198, 0.0722, -0.9912, -0.1107, 0.7259, 0.3096, -0.6142, 0.528, 0.7907, -0.3099, 0.7861, 0.5777, 0.2198, 0.9912, 0.0722, -0.1107, 0.09213, 0.788, -0.6088, -0.4223, 0.8538, -0.3045, -0.1102, 0.9681, 0.2248, 0.4301, 0.8965, -0.1066, -0.4563, -0.8258, 0.3314, -0.2413, -0.8096, 0.5351, -0.3949, -0.6295, 0.6691, -0.5918, -0.6328, 0.4994, 0.8258, -0.4563, 0.3314, 0.8096, -0.2413, 0.5351, 0.6295, -0.3949, 0.6691, 0.6328, -0.5918, 0.4994, 0.4563, 0.8258, 0.3314, 0.2413, 0.8096, 0.5351, 0.3949, 0.6295, 0.6691, 0.5918, 0.6328, 0.4994, 0.4796, -0.8114, 0.3342, 0.5767, -0.615, 0.5378, 0.3407, -0.658, 0.6715, 0.2489, -0.8309, 0.4976, 0.8114, 0.4796, 0.3342, 0.615, 0.5767, 0.5378, 0.658, 0.3407, 0.6715, 0.8309, 0.2489, 0.4976, -0.8258, 0.4563, 0.3314, -0.8096, 0.2413, 0.5351, -0.6295, 0.3949, 0.6691, -0.6328, 0.5918, 0.4994, -0.4796, 0.8114, 0.3342, -0.5767, 0.615, 0.5378, -0.3407, 0.658, 0.6715, -0.2489, 0.8309, 0.4976, -0.8114, -0.4796, 0.3342, -0.615, -0.5767, 0.5378, -0.658, -0.3407, 0.6715, -0.8309, -0.2489, 0.4976, 0.01417, -0.947, 0.321, 0.1922, -0.8281, 0.5265, -0.02969, -0.7518, 0.6588, -0.1962, -0.8499, 0.489, -0.947, -0.01417, 0.321, -0.8281, -0.1922, 0.5265, -0.7518, 0.02969, 0.6588, -0.8499, 0.1962, 0.489, -0.01417, 0.947, 0.321, -0.1922, 0.8281, 0.5265, 0.02969, 0.7518, 0.6588, 0.1962, 0.8499, 0.489, 0.947, 0.01417, 0.321, 0.8281, 0.1922, 0.5265, 0.7518, -0.02969, 0.6588, 0.8499, -0.1962, 0.489])] * 3)])

# ---- objects
ob_cube = bpy.data.objects.new('Cube', me_cube)
ob_light = bpy.data.objects.new('Light', light_light)
ob_camera = bpy.data.objects.new('Camera', cam_camera)
ob_light_001 = bpy.data.objects.new('Light.001', light_light_001)
ob_light_002 = bpy.data.objects.new('Light.002', light_light_002)

# ---- transforms, parenting, visibility, modifiers, constraints
ob_cube.location = (0.0, 0.0, 0.0)
ob_cube.lock_rotations_4d = False
ob_cube.empty_display_type = 'ARROWS'
ob_cube.lineart.crease_threshold = 0.0
ob_light.location = (7.27, 1.671, 6.766)
ob_light.rotation_euler = (0.6503, 0.05522, 1.866)
ob_light.lock_rotations_4d = False
ob_light.empty_display_type = 'ARROWS'
ob_light.color = (0.0, 0.0, 0.0, 0.0)
ob_light.lineart.crease_threshold = 0.0
ob_camera.location = (7.359, -6.926, 4.958)
ob_camera.rotation_euler = (1.109, 0.0, 0.8149)
ob_camera.lock_rotations_4d = False
ob_camera.empty_display_type = 'ARROWS'
ob_camera.color = (0.0, 0.0, 0.0, 0.0)
ob_camera.display_type = 'WIRE'
ob_camera.lineart.crease_threshold = 0.0
ob_light_001.location = (1.676, -9.074, 6.61)
ob_light_001.rotation_euler = (0.6503, 0.05522, 1.866)
ob_light_001.lock_rotations_4d = False
ob_light_001.empty_display_type = 'ARROWS'
ob_light_001.color = (0.0, 0.0, 0.0, 0.0)
ob_light_001.lineart.crease_threshold = 0.0
ob_light_002.location = (-3.341, 1.597, 5.028)
ob_light_002.rotation_euler = (0.6503, 0.05522, 1.866)
ob_light_002.lock_rotations_4d = False
ob_light_002.empty_display_type = 'ARROWS'
ob_light_002.color = (0.0, 0.0, 0.0, 0.0)
ob_light_002.lineart.crease_threshold = 0.0

# ---- collection membership
col_collection.objects.link(ob_cube)
col_collection.objects.link(ob_light)
col_collection.objects.link(ob_camera)
col_collection.objects.link(ob_light_001)
col_collection.objects.link(ob_light_002)

# ---- scene / render settings (as saved in the file)
scene.camera = ob_camera
scene.frame_start = 1; scene.frame_end = 250; scene.frame_set(1)
scene.render.engine = 'BLENDER_EEVEE_NEXT'
scene.cycles.sampling_pattern = 'TABULATED_SOBOL'
scene.cycles.use_light_tree = False
scene.view_settings.view_transform = 'Filmic'
bpy.context.view_layer.update()
